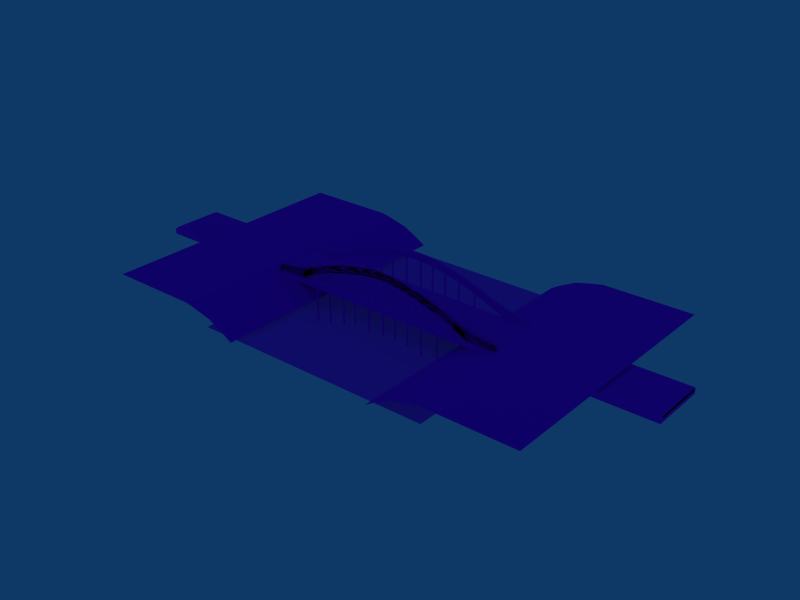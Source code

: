 # Source: bridge.blend  (saved by Blender 4.1.23; exported with 4.5.12 LTS)
import bpy
from mathutils import Matrix  # noqa: F401  (used for matrix-valued properties, if any)

bpy.ops.wm.read_factory_settings(use_empty=True)
scene = bpy.context.scene
scene.name = 'Scene'

# ---- collections
col_collection_1 = bpy.data.collections.new('Collection 1'); scene.collection.children.link(col_collection_1)

# ---- images (referenced by path relative to the original .blend; pixels are not part of the script)
import os
ASSET_DIR = os.environ.get("B2B_ASSET_DIR", "")  # directory of the original .blend (textures are referenced by path, not embedded)
HERE = os.path.dirname(os.path.abspath(__file__))  # packed textures are extracted next to this script under _unpacked/

def load_image(name, relpath, width, height, colorspace="sRGB"):
    """Load a texture the original file referenced (path relative to the .blend, or extracted next to this script)."""
    p = next((c for c in (os.path.join(HERE, relpath), os.path.join(ASSET_DIR, relpath)) if relpath and os.path.exists(c)), "")
    if p:
        img = bpy.data.images.load(p, check_existing=True)
        img.name = name
    else:  # same state as the original file: an image datablock whose file is absent (Cycles renders it pink)
        img = bpy.data.images.new(name, width, height)
        img.source = "FILE"
        img.filepath = "//" + (relpath or name)
    img.colorspace_settings.name = colorspace
    return img
img_059_plombieresgbr_jpg = load_image('059_plombieresgbr.jpg', 'textures/059_plombieresgbr.jpg', 1024, 1024, 'Non-Color')
img_023bois_jpg = load_image('023bois.jpg', 'textures/023bois.jpg', 1024, 1024, 'Non-Color')
img_dirtfrancecornergrass = load_image('dirtfrancecornergrass', 'textures/dirtfrancecornergrass.jpg', 1024, 1024, 'Non-Color')
img_water2_jpg = load_image('water2.jpg', 'textures/water2.jpg', 1024, 1024, 'Non-Color')

# ---- materials (node trees are filled in below, after node groups)
mat_concrete = bpy.data.materials.new('concrete')
mat_concrete.alpha_threshold = 0.0
mat_concrete.use_transparent_shadow = False
mat_concrete.roughness = 0.5
mat_concrete.specular_intensity = 0.0
mat_concrete.line_color = (0.0, 0.0, 0.0, 1.0)
mat_road = bpy.data.materials.new('road')
mat_road.alpha_threshold = 0.0
mat_road.use_transparent_shadow = False
mat_road.roughness = 0.5
mat_road.specular_intensity = 0.0
mat_road.line_color = (0.0, 0.0, 0.0, 1.0)
mat_material_004 = bpy.data.materials.new('Material.004')
mat_material_004.alpha_threshold = 0.0
mat_material_004.use_transparent_shadow = False
mat_material_004.roughness = 0.5
mat_material_004.specular_intensity = 0.0
mat_material_004.line_color = (0.0, 0.0, 0.0, 1.0)
mat_grass = bpy.data.materials.new('grass')
mat_grass.alpha_threshold = 0.0
mat_grass.use_transparent_shadow = False
mat_grass.roughness = 0.5
mat_grass.specular_intensity = 0.0
mat_grass.line_color = (0.0, 0.0, 0.0, 1.0)
mat_water = bpy.data.materials.new('water')
mat_water.alpha_threshold = 0.0
mat_water.use_transparent_shadow = False
mat_water.roughness = 0.5
mat_water.line_color = (0.0, 0.0, 0.0, 1.0)

# ---- node groups
ng_auto_smooth = bpy.data.node_groups.new('Auto Smooth', 'GeometryNodeTree')
_s = ng_auto_smooth.interface.new_socket(name='Geometry', in_out='OUTPUT', socket_type='NodeSocketGeometry')
_s = ng_auto_smooth.interface.new_socket(name='Geometry', in_out='INPUT', socket_type='NodeSocketGeometry')
_s = ng_auto_smooth.interface.new_socket(name='Angle', in_out='INPUT', socket_type='NodeSocketFloat')
_s.subtype = 'ANGLE'
_s.min_value = 0.0
_s.max_value = 3.142
ng_auto_smooth.is_modifier = True
_N = ng_auto_smooth.nodes; _L = ng_auto_smooth.links
n0 = _N.new('NodeGroupOutput'); n0.name = 'Group Output'; n0.location = (480, -100)
n1 = _N.new('NodeGroupInput'); n1.name = 'Group Input'; n1.location = (-420, -300)
n2 = _N.new('NodeGroupInput'); n2.name = 'Group Input.001'; n2.location = (-60, -100)
n3 = _N.new('GeometryNodeSetShadeSmooth'); n3.name = 'Set Shade Smooth'; n3.location = (120, -100)
n3.domain = 'EDGE'
n4 = _N.new('GeometryNodeSetShadeSmooth'); n4.name = 'Set Shade Smooth.001'; n4.location = (300, -100)
n5 = _N.new('GeometryNodeInputMeshEdgeAngle'); n5.name = 'Edge Angle'; n5.location = (-420, -220)
n6 = _N.new('GeometryNodeInputEdgeSmooth'); n6.name = 'Is Edge Smooth'; n6.location = (-60, -160)
n7 = _N.new('GeometryNodeInputShadeSmooth'); n7.name = 'Is Face Smooth'; n7.location = (-240, -340)
n8 = _N.new('FunctionNodeBooleanMath'); n8.name = 'Boolean Math'; n8.location = (-60, -220)
n9 = _N.new('FunctionNodeCompare'); n9.name = 'Compare'; n9.location = (-240, -180)
n9.operation = 'LESS_EQUAL'
_L.new(n5.outputs[0], n9.inputs[0])
_L.new(n4.outputs[0], n0.inputs[0])
_L.new(n1.outputs[1], n9.inputs[1])
_L.new(n9.outputs[0], n8.inputs[0])
_L.new(n7.outputs[0], n8.inputs[1])
_L.new(n2.outputs[0], n3.inputs[0])
_L.new(n6.outputs[0], n3.inputs[1])
_L.new(n3.outputs[0], n4.inputs[0])
_L.new(n8.outputs[0], n3.inputs[2])
n0.is_active_output = True

# ---- material node trees
mat_concrete.use_nodes = True; mat_concrete.node_tree.nodes.clear()
_N = mat_concrete.node_tree.nodes; _L = mat_concrete.node_tree.links
n0 = _N.new('ShaderNodeBsdfPrincipled'); n0.name = 'Principled BSDF'; n0.location = (10, 300)
n0.inputs[2].default_value = 0.7157
n1 = _N.new('ShaderNodeOutputMaterial'); n1.name = 'Material Output'; n1.location = (300, 300)
n2 = _N.new('ShaderNodeTexImage'); n2.name = 'Image Texture'; n2.location = (-280, 275)
n2.image = img_059_plombieresgbr_jpg
_L.new(n0.outputs[0], n1.inputs[0])
_L.new(n2.outputs[0], n0.inputs[0])
n1.is_active_output = True
mat_road.use_nodes = True; mat_road.node_tree.nodes.clear()
_N = mat_road.node_tree.nodes; _L = mat_road.node_tree.links
n0 = _N.new('ShaderNodeBsdfPrincipled'); n0.name = 'Principled BSDF'; n0.location = (10, 300)
n0.inputs[2].default_value = 0.7255
n1 = _N.new('ShaderNodeOutputMaterial'); n1.name = 'Material Output'; n1.location = (300, 300)
n2 = _N.new('ShaderNodeTexImage'); n2.name = 'Image Texture'; n2.location = (-280, 275)
n2.image = img_023bois_jpg
_L.new(n0.outputs[0], n1.inputs[0])
_L.new(n2.outputs[0], n0.inputs[0])
n1.is_active_output = True
mat_material_004.use_nodes = True; mat_material_004.node_tree.nodes.clear()
_N = mat_material_004.node_tree.nodes; _L = mat_material_004.node_tree.links
n0 = _N.new('ShaderNodeBsdfPrincipled'); n0.name = 'Principled BSDF'; n0.location = (10, 300)
n1 = _N.new('ShaderNodeOutputMaterial'); n1.name = 'Material Output'; n1.location = (300, 300)
n2 = _N.new('ShaderNodeTexImage'); n2.name = 'Image Texture'; n2.location = (-280, 275)
n2.image = img_059_plombieresgbr_jpg
_L.new(n0.outputs[0], n1.inputs[0])
_L.new(n2.outputs[0], n0.inputs[0])
n1.is_active_output = True
mat_grass.use_nodes = True; mat_grass.node_tree.nodes.clear()
_N = mat_grass.node_tree.nodes; _L = mat_grass.node_tree.links
n0 = _N.new('ShaderNodeBsdfPrincipled'); n0.name = 'Principled BSDF'; n0.location = (10, 300)
n0.inputs[2].default_value = 0.9314
n1 = _N.new('ShaderNodeOutputMaterial'); n1.name = 'Material Output'; n1.location = (300, 300)
n2 = _N.new('ShaderNodeTexImage'); n2.name = 'Image Texture'; n2.location = (-280, 275)
n2.image = img_dirtfrancecornergrass
_L.new(n0.outputs[0], n1.inputs[0])
_L.new(n2.outputs[0], n0.inputs[0])
n1.is_active_output = True
mat_water.use_nodes = True; mat_water.node_tree.nodes.clear()
_N = mat_water.node_tree.nodes; _L = mat_water.node_tree.links
n0 = _N.new('ShaderNodeBsdfPrincipled'); n0.name = 'Principled BSDF'; n0.location = (10, 300)
n0.inputs[2].default_value = 0.951
n0.inputs[4].default_value = 0.8039
n1 = _N.new('ShaderNodeOutputMaterial'); n1.name = 'Material Output'; n1.location = (300, 300)
n2 = _N.new('ShaderNodeTexImage'); n2.name = 'Image Texture'; n2.location = (-280, 275)
n2.image = img_water2_jpg
_L.new(n0.outputs[0], n1.inputs[0])
_L.new(n2.outputs[0], n0.inputs[0])
n1.is_active_output = True

# ---- world
world_world = bpy.data.worlds.new('World'); scene.world = world_world
world_world.color = (0.05656, 0.2208, 0.4)
world_world.use_sun_shadow = False
world_world.sun_shadow_jitter_overblur = 0.0
world_world.cycles.sampling_method = 'MANUAL'
world_world.cycles.sample_map_resolution = 256

# ---- meshes
me_cube_001 = bpy.data.meshes.new('Cube.001')
me_cube_001.from_pydata([(-1.69, -0.21, -0.545), (-2.307, -0.21, -0.5442), (-1.548, -0.21, -0.2688), (-2.198, -0.21, -0.3952), (-2.019, -0.21, -0.5563), (-1.951, -0.21, -0.3743), (-1.652, -0.21, -0.4473), (-2.252, -0.21, -0.4697), (-1.985, -0.21, -0.465), (-1.842, -0.21, -0.5436), (-2.166, -0.21, -0.5518), (-1.772, -0.21, -0.3472), (-2.091, -0.21, -0.3938), (-1.666, -0.21, -0.4817), (-1.604, -0.21, -0.3607), (-2.28, -0.21, -0.5069), (-2.225, -0.21, -0.4324), (-1.967, -0.21, -0.419), (-1.806, -0.21, -0.4519), (-2.003, -0.21, -0.5111), (-2.129, -0.21, -0.4735), (-1.788, -0.21, -0.3983), (-1.82, -0.21, -0.4882), (-2.111, -0.21, -0.4341), (-2.148, -0.21, -0.5126), (-1.258, -0.21, -0.161), (-1.243, -0.21, -0.2223), (-1.227, -0.21, -0.2775), (-0.9028, -0.21, -0.03205), (-0.8882, -0.21, -0.09333), (-0.872, -0.21, -0.1485), (-0.4653, -0.21, 0.06329), (-0.4508, -0.21, 0.002005), (-0.4346, -0.21, -0.05321), (-0.225, -0.21, 0.04139), (-0.2286, -0.21, 0.1043), (-0.2186, -0.21, -0.0158), (0.0, -0.21, 0.05279), (0.0, -0.21, 0.1157), (0.0, -0.21, -0.004405), (0.0, -0.17, -0.004405), (0.0, -0.17, 0.1157), (0.0, -0.17, 0.05279), (-0.2186, -0.17, -0.0158), (-0.2286, -0.17, 0.1043), (-0.225, -0.17, 0.04139), (-0.4346, -0.17, -0.05321), (-0.4508, -0.17, 0.002005), (-0.4653, -0.17, 0.06329), (-0.872, -0.17, -0.1485), (-0.8882, -0.17, -0.09333), (-0.9028, -0.17, -0.03205), (-1.227, -0.17, -0.2775), (-1.243, -0.17, -0.2223), (-1.258, -0.17, -0.161), (-2.148, -0.17, -0.5126), (-2.111, -0.17, -0.4341), (-1.82, -0.17, -0.4882), (-1.788, -0.17, -0.3983), (-2.129, -0.17, -0.4735), (-2.003, -0.17, -0.5111), (-1.806, -0.17, -0.4519), (-1.967, -0.17, -0.419), (-2.225, -0.17, -0.4324), (-2.28, -0.17, -0.5069), (-1.604, -0.17, -0.3607), (-1.666, -0.17, -0.4817), (-2.091, -0.17, -0.3938), (-1.772, -0.17, -0.3472), (-2.166, -0.17, -0.5518), (-1.842, -0.17, -0.5436), (-1.985, -0.17, -0.465), (-2.252, -0.17, -0.4697), (-1.652, -0.17, -0.4473), (-1.951, -0.17, -0.3743), (-2.019, -0.17, -0.5563), (-2.198, -0.17, -0.3952), (-1.548, -0.17, -0.2688), (-2.307, -0.17, -0.5442), (-1.69, -0.17, -0.545)], [], [(14, 2, 11, 21), (6, 14, 21, 18), (21, 11, 5, 17), (18, 21, 17, 8), (13, 6, 18, 22), (0, 13, 22, 9), (22, 18, 8, 19), (9, 22, 19, 4), (17, 5, 12, 23), (8, 17, 23, 20), (23, 12, 3, 16), (20, 23, 16, 7), (19, 8, 20, 24), (4, 19, 24, 10), (24, 20, 7, 15), (10, 24, 15, 1), (2, 14, 26, 25), (14, 6, 27, 26), (25, 26, 29, 28), (26, 27, 30, 29), (28, 29, 32, 31), (29, 30, 33, 32), (31, 32, 34, 35), (32, 33, 36, 34), (35, 34, 37, 38), (34, 36, 39, 37), (39, 36, 43, 40), (35, 38, 41, 44), (36, 33, 46, 43), (31, 35, 44, 48), (33, 30, 49, 46), (28, 31, 48, 51), (30, 27, 52, 49), (25, 28, 51, 54), (27, 6, 73, 52), (2, 25, 54, 77), (7, 16, 63, 72), (16, 3, 76, 63), (15, 7, 72, 64), (1, 15, 64, 78), (6, 13, 66, 73), (13, 0, 79, 66), (3, 12, 67, 76), (12, 5, 74, 67), (11, 2, 77, 68), (5, 11, 68, 74), (10, 1, 78, 69), (4, 10, 69, 75), (0, 9, 70, 79), (9, 4, 75, 70), (68, 77, 65, 58), (58, 65, 73, 61), (74, 68, 58, 62), (62, 58, 61, 71), (61, 73, 66, 57), (57, 66, 79, 70), (71, 61, 57, 60), (60, 57, 70, 75), (67, 74, 62, 56), (56, 62, 71, 59), (76, 67, 56, 63), (63, 56, 59, 72), (59, 71, 60, 55), (55, 60, 75, 69), (72, 59, 55, 64), (64, 55, 69, 78), (53, 65, 77, 54), (52, 73, 65, 53), (50, 53, 54, 51), (49, 52, 53, 50), (47, 50, 51, 48), (46, 49, 50, 47), (45, 47, 48, 44), (43, 46, 47, 45), (42, 45, 44, 41), (40, 43, 45, 42)])
me_cube_001.polygons.foreach_set('use_smooth', [True] * 76)
_k = {(5, 11): 1.0, (2, 11): 1.0, (5, 12): 1.0, (3, 12): 1.0, (0, 13): 1.0, (6, 13): 1.0, (1, 15): 1.0, (7, 15): 1.0, (3, 16): 1.0, (7, 16): 1.0, (2, 25): 1.0, (6, 27): 1.0, (25, 28): 1.0, (27, 30): 1.0, (28, 31): 1.0, (30, 33): 1.0, (31, 35): 1.0, (33, 36): 1.0, (35, 38): 1.0, (36, 39): 1.0, (40, 43): 1.0, (41, 44): 1.0, (43, 46): 1.0, (44, 48): 1.0, (46, 49): 1.0, (48, 51): 1.0, (49, 52): 1.0, (51, 54): 1.0, (52, 73): 1.0, (54, 77): 1.0, (63, 72): 1.0, (63, 76): 1.0, (64, 72): 1.0, (64, 78): 1.0, (66, 73): 1.0, (66, 79): 1.0, (67, 76): 1.0, (67, 74): 1.0, (68, 77): 1.0, (68, 74): 1.0}
me_cube_001.attributes.new('crease_edge', 'FLOAT', 'EDGE').data.foreach_set('value', [_k.get((min(e.vertices), max(e.vertices)), 0.0) for e in me_cube_001.edges])
_uv = me_cube_001.uv_layers.new(name='UVTex')
_uv.uv.foreach_set('vector', [0.4782, 0.6967, 0.7616, 1.156, -0.3613, 0.7639, -0.4376, 0.5087, 0.2419, 0.2637, 0.4782, 0.6967, -0.4376, 0.5087, -0.5324, 0.2406, 0.5624, 0.5087, 0.6387, 0.7639, -0.2564, 0.6285, -0.3343, 0.4049, 0.4676, 0.2406, 0.5624, 0.5087, -0.3343, 0.4049, -0.4231, 0.1752, 0.168, 0.09167, 0.2419, 0.2637, -0.5324, 0.2406, -0.6007, 0.05883, 0.04936, 0.7752, 0.168, 1.092, -0.6007, 1.059, -0.7108, 0.782, 0.3993, 0.05883, 0.4676, 0.2406, -0.4231, 0.1752, -0.5131, -0.05526, 0.2892, 0.782, 0.3993, 1.059, -0.5131, 0.9447, -0.5956, 0.7185, 0.6657, 0.4049, 0.7436, 0.6285, 0.04561, 0.5308, -0.05456, 0.3295, 0.5769, 0.1752, 0.6657, 0.4049, -0.05456, 0.3295, -0.1472, 0.1325, 0.9454, 0.3295, 1.046, 0.5308, 0.5088, 0.5241, 0.3733, 0.3379, 0.8528, 0.1325, 0.9454, 0.3295, 0.3733, 0.3379, 0.2378, 0.1516, 0.4869, 0.9447, 0.5769, 1.175, -0.1472, 1.133, -0.2377, 0.9368, 0.4044, 0.7185, 0.4869, 0.9447, -0.2377, 0.9368, -0.3282, 0.741, 0.7623, 0.9368, 0.8528, 1.133, 0.2378, 1.152, 0.1023, 0.9654, 0.6718, 0.741, 0.7623, 0.9368, 0.1023, 0.9654, -0.03319, 0.7791, 0.7616, 0.1562, 0.4782, -0.3033, 2.283, 0.3884, 2.21, 0.6948, 0.4782, 0.6967, 0.2419, 0.2637, 2.364, 1.112, 2.283, 1.388, 0.2103, 0.6948, 0.2829, 0.3884, 2.059, 1.033, 1.986, 1.34, 0.2829, 0.3884, 0.364, 0.1123, 2.14, 0.7573, 2.059, 1.033, 0.9861, 0.3398, 1.059, 0.03334, 3.246, 0.51, 3.173, 0.8165, 0.05882, 0.03334, 0.1399, -0.2427, 2.327, 0.2339, 2.246, 0.51, 0.1733, 0.8165, 0.246, 0.51, 1.375, 0.7069, 1.357, 1.021, 0.246, 0.51, 0.3271, 0.2339, 1.407, 0.421, 1.375, 0.7069, 0.3569, 0.02134, 0.3752, -0.2931, 1.5, -0.2361, 1.5, 0.07834, 0.3752, 0.7069, 0.4071, 0.421, 1.5, 0.478, 1.5, 0.7639, 0.5, 0.7754, -0.5929, 0.7754, -0.5929, 0.9754, 0.5, 0.9754, 0.3569, 0.7754, 1.5, 0.7754, 1.5, 0.9754, 0.3569, 0.9754, 0.4071, 0.7754, -0.6729, 0.7754, -0.6729, 0.9754, 0.4071, 0.9754, 0.1733, 0.7754, 1.357, 0.7754, 1.357, 0.9754, 0.1733, 0.9754, 0.3271, 0.7754, -1.86, 0.7754, -1.86, 0.9754, 0.3271, 0.9754, 0.9861, 0.7754, 3.173, 0.7754, 3.173, 0.9754, 0.9861, 0.9754, 0.1399, 0.7754, -1.636, 0.7754, -1.636, 0.9754, 0.1399, 0.9754, 0.2103, 0.7754, 1.986, 0.7754, 1.986, 0.9754, 0.2103, 0.9754, 0.364, 0.7754, -1.758, 0.7754, -1.758, 0.9754, 0.364, 0.9754, 0.7616, 0.7754, 2.21, 0.7754, 2.21, 0.9754, 0.7616, 0.9754, 0.7754, 0.1516, 0.7754, 0.3379, 0.9754, 0.3379, 0.9754, 0.1516, 0.7754, 0.3379, 0.7754, 0.5241, 0.9754, 0.5241, 0.9754, 0.3379, 0.7754, 0.9654, 0.7754, 1.152, 0.9754, 1.152, 0.9754, 0.9654, 0.7754, 0.7791, 0.7754, 0.9654, 0.9754, 0.9654, 0.9754, 0.7791, 0.7754, 0.2637, 0.7754, 0.09167, 0.9754, 0.09167, 0.9754, 0.2637, 0.7754, 0.09167, 0.7754, -0.2248, 0.9754, -0.2248, 0.9754, 0.09167, 0.5088, 0.7754, 1.046, 0.7754, 1.046, 0.9754, 0.5088, 0.9754, 0.04561, 0.7754, 0.7436, 0.7754, 0.7436, 0.9754, 0.04561, 0.9754, 0.6387, 0.7754, 1.762, 0.7754, 1.762, 0.9754, 0.6387, 0.9754, 0.7436, 0.7754, 1.639, 0.7754, 1.639, 0.9754, 0.7436, 0.9754, 0.6718, 0.7754, -0.03319, 0.7754, -0.03319, 0.9754, 0.6718, 0.9754, 0.4044, 0.7754, -0.3282, 0.7754, -0.3282, 0.9754, 0.4044, 0.9754, 0.04936, 0.7754, -0.7108, 0.7754, -0.7108, 0.9754, 0.04936, 0.9754, 0.2892, 0.7754, -0.5956, 0.7754, -0.5956, 0.9754, 0.2892, 0.9754, 0.6387, 0.7639, 1.762, 1.156, 1.478, 0.6967, 0.5624, 0.5087, 0.5624, 0.5087, 1.478, 0.6967, 1.242, 0.2637, 0.4676, 0.2406, 0.7436, 0.6285, 1.639, 0.7639, 1.562, 0.5087, 0.6657, 0.4049, 0.6657, 0.4049, 1.562, 0.5087, 1.468, 0.2406, 0.5769, 0.1752, 0.4676, 0.2406, 1.242, 0.2637, 1.168, 0.09167, 0.3993, 0.05883, 0.3993, 0.05883, 1.168, 0.09167, 1.049, -0.2248, 0.2892, -0.218, 0.5769, 0.1752, 1.468, 0.2406, 1.399, 0.05883, 0.4869, -0.05526, 0.4869, 0.9447, 1.399, 1.059, 1.289, 0.782, 0.4044, 0.7185, 0.04561, 0.5308, 0.7436, 0.6285, 0.6657, 0.4049, -0.05456, 0.3295, 0.9454, 0.3295, 1.666, 0.4049, 1.577, 0.1752, 0.8528, 0.1325, 0.5088, 0.5241, 1.046, 0.5308, 0.9454, 0.3295, 0.3733, 0.3379, 0.3733, 0.3379, 0.9454, 0.3295, 0.8528, 0.1325, 0.2378, 0.1516, 0.8528, 0.1325, 1.577, 0.1752, 1.487, -0.05526, 0.7623, -0.06323, 0.7623, 0.9368, 1.487, 0.9447, 1.404, 0.7185, 0.6718, 0.741, 0.2378, 0.1516, 0.8528, 0.1325, 0.7623, -0.06323, 0.1023, -0.03464, 0.1023, 0.9654, 0.7623, 0.9368, 0.6718, 0.741, -0.03319, 0.7791, 0.2829, 0.3884, -1.522, -0.3033, -1.238, 0.1562, 0.2103, 0.6948, 0.364, 0.1123, -1.758, -0.7363, -1.522, -0.3033, 0.2829, 0.3884, 0.05882, 0.03334, -1.717, -0.6116, -1.79, -0.3052, -0.01385, 0.3398, 0.1399, 0.7573, -1.636, 0.1123, -1.717, 0.3884, 0.05882, 1.033, 0.246, 0.51, -1.941, 0.03334, -2.014, 0.3398, 0.1733, 0.8165, 0.3271, 0.2339, -1.86, -0.2427, -1.941, 0.03334, 0.246, 0.51, 0.3752, 0.7069, -0.754, 0.51, -0.8267, 0.8165, 0.3569, 1.021, 0.4071, 0.421, -0.6729, 0.2339, -0.754, 0.51, 0.3752, 0.7069, 0.5, 0.7639, -0.6248, 0.7069, -0.6431, 1.021, 0.5, 1.078, 0.5, 0.478, -0.5929, 0.421, -0.6248, 0.7069, 0.5, 0.7639])
me_cube_001.materials.append(mat_concrete)
me_cube_001.use_remesh_preserve_volume = False
me_cube_001.use_remesh_preserve_attributes = False
me_cube_001.use_mirror_vertex_groups = False
me_cube_001.update()
me_circle = bpy.data.meshes.new('Circle')
me_circle.from_pydata([(0.0099, 0.009899, 0.0), (0.01293, 0.005358, 0.0), (0.014, -1.94e-08, 0.0), (0.01293, -0.005358, 0.0), (0.0099, -0.0099, 0.0), (0.005358, -0.01293, 0.0), (1.442e-07, -0.014, 0.0), (-0.005357, -0.01293, 0.0), (-0.009899, -0.0099, 0.0), (-0.01293, -0.005358, 0.0), (-0.014, -1.862e-08, 0.0), (-0.01293, 0.005358, 0.0), (-0.009899, 0.009899, 0.0), (-0.005357, 0.01293, 0.0), (1.512e-07, 0.014, 0.0), (0.005358, 0.01293, 0.0), (0.0099, 0.009899, -1.0), (0.01293, 0.005358, -1.0), (0.014, -1.94e-08, -1.0), (0.01293, -0.005358, -1.0), (0.0099, -0.0099, -1.0), (0.005358, -0.01293, -1.0), (1.442e-07, -0.014, -1.0), (-0.005357, -0.01293, -1.0), (-0.009899, -0.0099, -1.0), (-0.01293, -0.005358, -1.0), (-0.014, -1.862e-08, -1.0), (-0.01293, 0.005358, -1.0), (-0.009899, 0.009899, -1.0), (-0.005357, 0.01293, -1.0), (1.512e-07, 0.014, -1.0), (0.005358, 0.01293, -1.0), (0.0099, 0.009899, -0.5), (0.01293, 0.005358, -0.5), (0.014, -1.94e-08, -0.5), (0.01293, -0.005358, -0.5), (0.0099, -0.0099, -0.5), (0.005358, -0.01293, -0.5), (1.442e-07, -0.014, -0.5), (-0.005357, -0.01293, -0.5), (-0.009899, -0.0099, -0.5), (-0.01293, -0.005358, -0.5), (-0.014, -1.862e-08, -0.5), (-0.01293, 0.005358, -0.5), (-0.009899, 0.009899, -0.5), (-0.005357, 0.01293, -0.5), (1.512e-07, 0.014, -0.5), (0.005358, 0.01293, -0.5), (0.0099, 0.009899, -0.25), (0.0099, 0.009899, -0.75), (0.01293, 0.005358, -0.25), (0.01293, 0.005358, -0.75), (0.014, -1.94e-08, -0.25), (0.014, -1.94e-08, -0.75), (0.01293, -0.005358, -0.25), (0.01293, -0.005358, -0.75), (0.0099, -0.0099, -0.25), (0.0099, -0.0099, -0.75), (0.005358, -0.01293, -0.25), (0.005358, -0.01293, -0.75), (1.442e-07, -0.014, -0.25), (1.442e-07, -0.014, -0.75), (-0.005357, -0.01293, -0.25), (-0.005357, -0.01293, -0.75), (-0.009899, -0.0099, -0.25), (-0.009899, -0.0099, -0.75), (-0.01293, -0.005358, -0.25), (-0.01293, -0.005358, -0.75), (-0.014, -1.862e-08, -0.25), (-0.014, -1.862e-08, -0.75), (-0.01293, 0.005358, -0.25), (-0.01293, 0.005358, -0.75), (-0.009899, 0.009899, -0.25), (-0.009899, 0.009899, -0.75), (-0.005357, 0.01293, -0.25), (-0.005357, 0.01293, -0.75), (1.512e-07, 0.014, -0.25), (1.512e-07, 0.014, -0.75), (0.005358, 0.01293, -0.25), (0.005358, 0.01293, -0.75), (0.0099, 0.009899, -0.375), (0.0099, 0.009899, -0.125), (0.0099, 0.009899, -0.625), (0.0099, 0.009899, -0.875), (0.01293, 0.005358, -0.375), (0.01293, 0.005358, -0.125), (0.01293, 0.005358, -0.625), (0.01293, 0.005358, -0.875), (0.014, -1.94e-08, -0.375), (0.014, -1.94e-08, -0.125), (0.014, -1.94e-08, -0.625), (0.014, -1.94e-08, -0.875), (0.01293, -0.005358, -0.375), (0.01293, -0.005358, -0.125), (0.01293, -0.005358, -0.625), (0.01293, -0.005358, -0.875), (0.0099, -0.0099, -0.375), (0.0099, -0.0099, -0.125), (0.0099, -0.0099, -0.625), (0.0099, -0.0099, -0.875), (0.005358, -0.01293, -0.375), (0.005358, -0.01293, -0.125), (0.005358, -0.01293, -0.625), (0.005358, -0.01293, -0.875), (1.442e-07, -0.014, -0.375), (1.442e-07, -0.014, -0.125), (1.442e-07, -0.014, -0.625), (1.442e-07, -0.014, -0.875), (-0.005357, -0.01293, -0.375), (-0.005357, -0.01293, -0.125), (-0.005357, -0.01293, -0.625), (-0.005357, -0.01293, -0.875), (-0.009899, -0.0099, -0.375), (-0.009899, -0.0099, -0.125), (-0.009899, -0.0099, -0.625), (-0.009899, -0.0099, -0.875), (-0.01293, -0.005358, -0.375), (-0.01293, -0.005358, -0.125), (-0.01293, -0.005358, -0.625), (-0.01293, -0.005358, -0.875), (-0.014, -1.862e-08, -0.375), (-0.014, -1.862e-08, -0.125), (-0.014, -1.862e-08, -0.625), (-0.014, -1.862e-08, -0.875), (-0.01293, 0.005358, -0.375), (-0.01293, 0.005358, -0.125), (-0.01293, 0.005358, -0.625), (-0.01293, 0.005358, -0.875), (-0.009899, 0.009899, -0.375), (-0.009899, 0.009899, -0.125), (-0.009899, 0.009899, -0.625), (-0.009899, 0.009899, -0.875), (-0.005357, 0.01293, -0.375), (-0.005357, 0.01293, -0.125), (-0.005357, 0.01293, -0.625), (-0.005357, 0.01293, -0.875), (1.512e-07, 0.014, -0.375), (1.512e-07, 0.014, -0.125), (1.512e-07, 0.014, -0.625), (1.512e-07, 0.014, -0.875), (0.005358, 0.01293, -0.375), (0.005358, 0.01293, -0.125), (0.005358, 0.01293, -0.625), (0.005358, 0.01293, -0.875), (0.0099, 0.009899, -0.3125), (0.0099, 0.009899, -0.4375), (0.0099, 0.009899, -0.1875), (0.0099, 0.009899, -0.0625), (0.0099, 0.009899, -0.5625), (0.0099, 0.009899, -0.6875), (0.0099, 0.009899, -0.8125), (0.0099, 0.009899, -0.9375), (0.01293, 0.005358, -0.4375), (0.01293, 0.005358, -0.3125), (0.01293, 0.005358, -0.1875), (0.01293, 0.005358, -0.0625), (0.01293, 0.005358, -0.5625), (0.01293, 0.005358, -0.6875), (0.01293, 0.005358, -0.8125), (0.01293, 0.005358, -0.9375), (0.014, -1.94e-08, -0.4375), (0.014, -1.94e-08, -0.3125), (0.014, -1.94e-08, -0.1875), (0.014, -1.94e-08, -0.0625), (0.014, -1.94e-08, -0.5625), (0.014, -1.94e-08, -0.6875), (0.014, -1.94e-08, -0.8125), (0.014, -1.94e-08, -0.9375), (0.01293, -0.005358, -0.4375), (0.01293, -0.005358, -0.3125), (0.01293, -0.005358, -0.1875), (0.01293, -0.005358, -0.0625), (0.01293, -0.005358, -0.5625), (0.01293, -0.005358, -0.6875), (0.01293, -0.005358, -0.8125), (0.01293, -0.005358, -0.9375), (0.0099, -0.0099, -0.4375), (0.0099, -0.0099, -0.3125), (0.0099, -0.0099, -0.1875), (0.0099, -0.0099, -0.0625), (0.0099, -0.0099, -0.5625), (0.0099, -0.0099, -0.6875), (0.0099, -0.0099, -0.8125), (0.0099, -0.0099, -0.9375), (0.005358, -0.01293, -0.3125), (0.005358, -0.01293, -0.4375), (0.005358, -0.01293, -0.1875), (0.005358, -0.01293, -0.0625), (0.005358, -0.01293, -0.6875), (0.005358, -0.01293, -0.5625), (0.005358, -0.01293, -0.8125), (0.005358, -0.01293, -0.9375), (1.442e-07, -0.014, -0.4375), (1.442e-07, -0.014, -0.3125), (1.442e-07, -0.014, -0.1875), (1.442e-07, -0.014, -0.0625), (1.442e-07, -0.014, -0.5625), (1.442e-07, -0.014, -0.6875), (1.442e-07, -0.014, -0.8125), (1.442e-07, -0.014, -0.9375), (-0.005357, -0.01293, -0.4375), (-0.005357, -0.01293, -0.3125), (-0.005357, -0.01293, -0.1875), (-0.005357, -0.01293, -0.0625), (-0.005357, -0.01293, -0.6875), (-0.005357, -0.01293, -0.5625), (-0.005357, -0.01293, -0.8125), (-0.005357, -0.01293, -0.9375), (-0.009899, -0.0099, -0.4375), (-0.009899, -0.0099, -0.3125), (-0.009899, -0.0099, -0.1875), (-0.009899, -0.0099, -0.0625), (-0.009899, -0.0099, -0.5625), (-0.009899, -0.0099, -0.6875), (-0.009899, -0.0099, -0.8125), (-0.009899, -0.0099, -0.9375), (-0.01293, -0.005358, -0.4375), (-0.01293, -0.005358, -0.3125), (-0.01293, -0.005358, -0.1875), (-0.01293, -0.005358, -0.0625), (-0.01293, -0.005358, -0.5625), (-0.01293, -0.005358, -0.6875), (-0.01293, -0.005358, -0.8125), (-0.01293, -0.005358, -0.9375), (-0.014, -1.862e-08, -0.4375), (-0.014, -1.862e-08, -0.3125), (-0.014, -1.862e-08, -0.1875), (-0.014, -1.862e-08, -0.0625), (-0.014, -1.862e-08, -0.5625), (-0.014, -1.862e-08, -0.6875), (-0.014, -1.862e-08, -0.8125), (-0.014, -1.862e-08, -0.9375), (-0.01293, 0.005358, -0.3125), (-0.01293, 0.005358, -0.4375), (-0.01293, 0.005358, -0.1875), (-0.01293, 0.005358, -0.0625), (-0.01293, 0.005358, -0.6875), (-0.01293, 0.005358, -0.5625), (-0.01293, 0.005358, -0.8125), (-0.01293, 0.005358, -0.9375), (-0.009899, 0.009899, -0.3125), (-0.009899, 0.009899, -0.4375), (-0.009899, 0.009899, -0.1875), (-0.009899, 0.009899, -0.0625), (-0.009899, 0.009899, -0.6875), (-0.009899, 0.009899, -0.5625), (-0.009899, 0.009899, -0.8125), (-0.009899, 0.009899, -0.9375), (-0.005357, 0.01293, -0.3125), (-0.005357, 0.01293, -0.4375), (-0.005357, 0.01293, -0.1875), (-0.005357, 0.01293, -0.0625), (-0.005357, 0.01293, -0.6875), (-0.005357, 0.01293, -0.5625), (-0.005357, 0.01293, -0.8125), (-0.005357, 0.01293, -0.9375), (1.512e-07, 0.014, -0.3125), (1.512e-07, 0.014, -0.4375), (1.512e-07, 0.014, -0.1875), (1.512e-07, 0.014, -0.0625), (1.512e-07, 0.014, -0.6875), (1.512e-07, 0.014, -0.5625), (1.512e-07, 0.014, -0.8125), (1.512e-07, 0.014, -0.9375), (0.005358, 0.01293, -0.4375), (0.005358, 0.01293, -0.3125), (0.005358, 0.01293, -0.1875), (0.005358, 0.01293, -0.0625), (0.005358, 0.01293, -0.5625), (0.005358, 0.01293, -0.6875), (0.005358, 0.01293, -0.8125), (0.005358, 0.01293, -0.9375)], [], [(0, 1, 155, 147), (147, 155, 85, 81), (81, 85, 154, 146), (146, 154, 50, 48), (48, 50, 153, 144), (144, 153, 84, 80), (80, 84, 152, 145), (145, 152, 33, 32), (32, 33, 156, 148), (148, 156, 86, 82), (82, 86, 157, 149), (149, 157, 51, 49), (49, 51, 158, 150), (150, 158, 87, 83), (83, 87, 159, 151), (151, 159, 17, 16), (1, 2, 163, 155), (155, 163, 89, 85), (85, 89, 162, 154), (154, 162, 52, 50), (50, 52, 161, 153), (153, 161, 88, 84), (84, 88, 160, 152), (152, 160, 34, 33), (33, 34, 164, 156), (156, 164, 90, 86), (86, 90, 165, 157), (157, 165, 53, 51), (51, 53, 166, 158), (158, 166, 91, 87), (87, 91, 167, 159), (159, 167, 18, 17), (2, 3, 171, 163), (163, 171, 93, 89), (89, 93, 170, 162), (162, 170, 54, 52), (52, 54, 169, 161), (161, 169, 92, 88), (88, 92, 168, 160), (160, 168, 35, 34), (34, 35, 172, 164), (164, 172, 94, 90), (90, 94, 173, 165), (165, 173, 55, 53), (53, 55, 174, 166), (166, 174, 95, 91), (91, 95, 175, 167), (167, 175, 19, 18), (4, 179, 171, 3), (179, 97, 93, 171), (97, 178, 170, 93), (178, 56, 54, 170), (56, 177, 169, 54), (177, 96, 92, 169), (96, 176, 168, 92), (176, 36, 35, 168), (36, 180, 172, 35), (180, 98, 94, 172), (98, 181, 173, 94), (181, 57, 55, 173), (57, 182, 174, 55), (182, 99, 95, 174), (99, 183, 175, 95), (183, 20, 19, 175), (5, 187, 179, 4), (187, 101, 97, 179), (101, 186, 178, 97), (186, 58, 56, 178), (58, 184, 177, 56), (184, 100, 96, 177), (100, 185, 176, 96), (185, 37, 36, 176), (37, 189, 180, 36), (189, 102, 98, 180), (102, 188, 181, 98), (188, 59, 57, 181), (59, 190, 182, 57), (190, 103, 99, 182), (103, 191, 183, 99), (191, 21, 20, 183), (5, 6, 195, 187), (187, 195, 105, 101), (101, 105, 194, 186), (186, 194, 60, 58), (58, 60, 193, 184), (184, 193, 104, 100), (100, 104, 192, 185), (185, 192, 38, 37), (37, 38, 196, 189), (189, 196, 106, 102), (102, 106, 197, 188), (188, 197, 61, 59), (59, 61, 198, 190), (190, 198, 107, 103), (103, 107, 199, 191), (191, 199, 22, 21), (7, 203, 195, 6), (203, 109, 105, 195), (109, 202, 194, 105), (202, 62, 60, 194), (62, 201, 193, 60), (201, 108, 104, 193), (108, 200, 192, 104), (200, 39, 38, 192), (39, 205, 196, 38), (205, 110, 106, 196), (110, 204, 197, 106), (204, 63, 61, 197), (63, 206, 198, 61), (206, 111, 107, 198), (111, 207, 199, 107), (207, 23, 22, 199), (7, 8, 211, 203), (203, 211, 113, 109), (109, 113, 210, 202), (202, 210, 64, 62), (62, 64, 209, 201), (201, 209, 112, 108), (108, 112, 208, 200), (200, 208, 40, 39), (39, 40, 212, 205), (205, 212, 114, 110), (110, 114, 213, 204), (204, 213, 65, 63), (63, 65, 214, 206), (206, 214, 115, 111), (111, 115, 215, 207), (207, 215, 24, 23), (8, 9, 219, 211), (211, 219, 117, 113), (113, 117, 218, 210), (210, 218, 66, 64), (64, 66, 217, 209), (209, 217, 116, 112), (112, 116, 216, 208), (208, 216, 41, 40), (40, 41, 220, 212), (212, 220, 118, 114), (114, 118, 221, 213), (213, 221, 67, 65), (65, 67, 222, 214), (214, 222, 119, 115), (115, 119, 223, 215), (215, 223, 25, 24), (10, 227, 219, 9), (227, 121, 117, 219), (121, 226, 218, 117), (226, 68, 66, 218), (68, 225, 217, 66), (225, 120, 116, 217), (120, 224, 216, 116), (224, 42, 41, 216), (42, 228, 220, 41), (228, 122, 118, 220), (122, 229, 221, 118), (229, 69, 67, 221), (69, 230, 222, 67), (230, 123, 119, 222), (123, 231, 223, 119), (231, 26, 25, 223), (10, 11, 235, 227), (227, 235, 125, 121), (121, 125, 234, 226), (226, 234, 70, 68), (68, 70, 232, 225), (225, 232, 124, 120), (120, 124, 233, 224), (224, 233, 43, 42), (42, 43, 237, 228), (228, 237, 126, 122), (122, 126, 236, 229), (229, 236, 71, 69), (69, 71, 238, 230), (230, 238, 127, 123), (123, 127, 239, 231), (231, 239, 27, 26), (12, 243, 235, 11), (243, 129, 125, 235), (129, 242, 234, 125), (242, 72, 70, 234), (72, 240, 232, 70), (240, 128, 124, 232), (128, 241, 233, 124), (241, 44, 43, 233), (44, 245, 237, 43), (245, 130, 126, 237), (130, 244, 236, 126), (244, 73, 71, 236), (73, 246, 238, 71), (246, 131, 127, 238), (131, 247, 239, 127), (247, 28, 27, 239), (12, 13, 251, 243), (243, 251, 133, 129), (129, 133, 250, 242), (242, 250, 74, 72), (72, 74, 248, 240), (240, 248, 132, 128), (128, 132, 249, 241), (241, 249, 45, 44), (44, 45, 253, 245), (245, 253, 134, 130), (130, 134, 252, 244), (244, 252, 75, 73), (73, 75, 254, 246), (246, 254, 135, 131), (131, 135, 255, 247), (247, 255, 29, 28), (13, 14, 259, 251), (251, 259, 137, 133), (133, 137, 258, 250), (250, 258, 76, 74), (74, 76, 256, 248), (248, 256, 136, 132), (132, 136, 257, 249), (249, 257, 46, 45), (45, 46, 261, 253), (253, 261, 138, 134), (134, 138, 260, 252), (252, 260, 77, 75), (75, 77, 262, 254), (254, 262, 139, 135), (135, 139, 263, 255), (255, 263, 30, 29), (14, 15, 267, 259), (259, 267, 141, 137), (137, 141, 266, 258), (258, 266, 78, 76), (76, 78, 265, 256), (256, 265, 140, 136), (136, 140, 264, 257), (257, 264, 47, 46), (46, 47, 268, 261), (261, 268, 142, 138), (138, 142, 269, 260), (260, 269, 79, 77), (77, 79, 270, 262), (262, 270, 143, 139), (139, 143, 271, 263), (263, 271, 31, 30), (0, 147, 267, 15), (147, 81, 141, 267), (81, 146, 266, 141), (146, 48, 78, 266), (48, 144, 265, 78), (144, 80, 140, 265), (80, 145, 264, 140), (145, 32, 47, 264), (32, 148, 268, 47), (148, 82, 142, 268), (82, 149, 269, 142), (149, 49, 79, 269), (49, 150, 270, 79), (150, 83, 143, 270), (83, 151, 271, 143), (151, 16, 31, 271), (0, 15, 14, 13, 12, 11, 10, 9, 8, 7, 6, 5, 4, 3, 2, 1), (16, 17, 18, 19, 20, 21, 22, 23, 24, 25, 26, 27, 28, 29, 30, 31)])
me_circle.polygons.foreach_set('use_smooth', [True] * 258)
_uv = me_circle.uv_layers.new(name='UVTex')
_uv.uv.foreach_set('vector', [0.1807, 0.5, 0.158, 0.5, 0.158, 0.1875, 0.1807, 0.1875, 0.1807, 0.1875, 0.158, 0.1875, 0.158, -0.125, 0.1807, -0.125, 0.1807, 0.875, 0.158, 0.875, 0.158, 0.5625, 0.1807, 0.5625, 0.1807, 0.5625, 0.158, 0.5625, 0.158, 0.25, 0.1807, 0.25, 0.1807, 0.25, 0.158, 0.25, 0.158, -0.0625, 0.1807, -0.0625, 0.1807, 0.9375, 0.158, 0.9375, 0.158, 0.625, 0.1807, 0.625, 0.1807, 0.625, 0.158, 0.625, 0.158, 0.3125, 0.1807, 0.3125, 0.1807, 0.3125, 0.158, 0.3125, 0.158, 0.0, 0.1807, 0.0, 0.1807, 0.0, 0.158, 0.0, 0.158, -0.3125, 0.1807, -0.3125, 0.1807, 0.6875, 0.158, 0.6875, 0.158, 0.375, 0.1807, 0.375, 0.1807, 0.375, 0.158, 0.375, 0.158, 0.0625, 0.1807, 0.0625, 0.1807, 0.0625, 0.158, 0.0625, 0.158, -0.25, 0.1807, -0.25, 0.1807, 0.75, 0.158, 0.75, 0.158, 0.4375, 0.1807, 0.4375, 0.1807, 0.4375, 0.158, 0.4375, 0.158, 0.125, 0.1807, 0.125, 0.1807, 0.125, 0.158, 0.125, 0.158, -0.1875, 0.1807, -0.1875, 0.1807, 0.8125, 0.158, 0.8125, 0.158, 0.5, 0.1807, 0.5, 0.158, 0.5, 0.1313, 0.5, 0.1313, 0.1875, 0.158, 0.1875, 0.158, 0.1875, 0.1313, 0.1875, 0.1313, -0.125, 0.158, -0.125, 0.158, 0.875, 0.1313, 0.875, 0.1313, 0.5625, 0.158, 0.5625, 0.158, 0.5625, 0.1313, 0.5625, 0.1313, 0.25, 0.158, 0.25, 0.158, 0.25, 0.1313, 0.25, 0.1313, -0.0625, 0.158, -0.0625, 0.158, 0.9375, 0.1313, 0.9375, 0.1313, 0.625, 0.158, 0.625, 0.158, 0.625, 0.1313, 0.625, 0.1313, 0.3125, 0.158, 0.3125, 0.158, 0.3125, 0.1313, 0.3125, 0.1313, 0.0, 0.158, 0.0, 0.158, 0.0, 0.1313, 0.0, 0.1313, -0.3125, 0.158, -0.3125, 0.158, 0.6875, 0.1313, 0.6875, 0.1313, 0.375, 0.158, 0.375, 0.158, 0.375, 0.1313, 0.375, 0.1313, 0.0625, 0.158, 0.0625, 0.158, 0.0625, 0.1313, 0.0625, 0.1313, -0.25, 0.158, -0.25, 0.158, 0.75, 0.1313, 0.75, 0.1313, 0.4375, 0.158, 0.4375, 0.158, 0.4375, 0.1313, 0.4375, 0.1313, 0.125, 0.158, 0.125, 0.158, 0.125, 0.1313, 0.125, 0.1313, -0.1875, 0.158, -0.1875, 0.158, 0.8125, 0.1313, 0.8125, 0.1313, 0.5, 0.158, 0.5, 0.1313, 0.5, 0.1045, 0.5, 0.1045, 0.1875, 0.1313, 0.1875, 0.1313, 0.1875, 0.1045, 0.1875, 0.1045, -0.125, 0.1313, -0.125, 0.1313, 0.875, 0.1045, 0.875, 0.1045, 0.5625, 0.1313, 0.5625, 0.1313, 0.5625, 0.1045, 0.5625, 0.1045, 0.25, 0.1313, 0.25, 0.1313, 0.25, 0.1045, 0.25, 0.1045, -0.0625, 0.1313, -0.0625, 0.1313, 0.9375, 0.1045, 0.9375, 0.1045, 0.625, 0.1313, 0.625, 0.1313, 0.625, 0.1045, 0.625, 0.1045, 0.3125, 0.1313, 0.3125, 0.1313, 0.3125, 0.1045, 0.3125, 0.1045, 0.0, 0.1313, 0.0, 0.1313, 0.0, 0.1045, 0.0, 0.1045, -0.3125, 0.1313, -0.3125, 0.1313, 0.6875, 0.1045, 0.6875, 0.1045, 0.375, 0.1313, 0.375, 0.1313, 0.375, 0.1045, 0.375, 0.1045, 0.0625, 0.1313, 0.0625, 0.1313, 0.0625, 0.1045, 0.0625, 0.1045, -0.25, 0.1313, -0.25, 0.1313, 0.75, 0.1045, 0.75, 0.1045, 0.4375, 0.1313, 0.4375, 0.1313, 0.4375, 0.1045, 0.4375, 0.1045, 0.125, 0.1313, 0.125, 0.1313, 0.125, 0.1045, 0.125, 0.1045, -0.1875, 0.1313, -0.1875, 0.1313, 0.8125, 0.1045, 0.8125, 0.1045, 0.5, 0.1313, 0.5, 0.08175, 0.5, 0.08175, 0.1875, 0.1045, 0.1875, 0.1045, 0.5, 0.08175, 0.1875, 0.08175, -0.125, 0.1045, -0.125, 0.1045, 0.1875, 0.08175, 0.875, 0.08175, 0.5625, 0.1045, 0.5625, 0.1045, 0.875, 0.08175, 0.5625, 0.08175, 0.25, 0.1045, 0.25, 0.1045, 0.5625, 0.08175, 0.25, 0.08175, -0.0625, 0.1045, -0.0625, 0.1045, 0.25, 0.08175, 0.9375, 0.08175, 0.625, 0.1045, 0.625, 0.1045, 0.9375, 0.08175, 0.625, 0.08175, 0.3125, 0.1045, 0.3125, 0.1045, 0.625, 0.08175, 0.3125, 0.08175, 0.0, 0.1045, 0.0, 0.1045, 0.3125, 0.08175, 0.0, 0.08175, -0.3125, 0.1045, -0.3125, 0.1045, 0.0, 0.08175, 0.6875, 0.08175, 0.375, 0.1045, 0.375, 0.1045, 0.6875, 0.08175, 0.375, 0.08175, 0.0625, 0.1045, 0.0625, 0.1045, 0.375, 0.08175, 0.0625, 0.08175, -0.25, 0.1045, -0.25, 0.1045, 0.0625, 0.08175, 0.75, 0.08175, 0.4375, 0.1045, 0.4375, 0.1045, 0.75, 0.08175, 0.4375, 0.08175, 0.125, 0.1045, 0.125, 0.1045, 0.4375, 0.08175, 0.125, 0.08175, -0.1875, 0.1045, -0.1875, 0.1045, 0.125, 0.08175, 0.8125, 0.08175, 0.5, 0.1045, 0.5, 0.1045, 0.8125, 0.7638, 0.5, 0.7638, 0.1875, 0.7866, 0.1875, 0.7866, 0.5, 0.7638, 0.1875, 0.7638, -0.125, 0.7866, -0.125, 0.7866, 0.1875, 0.7638, 0.875, 0.7638, 0.5625, 0.7866, 0.5625, 0.7866, 0.875, 0.7638, 0.5625, 0.7638, 0.25, 0.7866, 0.25, 0.7866, 0.5625, 0.7638, 0.25, 0.7638, -0.0625, 0.7866, -0.0625, 0.7866, 0.25, 0.7638, 0.9375, 0.7638, 0.625, 0.7866, 0.625, 0.7866, 0.9375, 0.7638, 0.625, 0.7638, 0.3125, 0.7866, 0.3125, 0.7866, 0.625, 0.7638, 0.3125, 0.7638, 0.0, 0.7866, 0.0, 0.7866, 0.3125, 0.7638, 0.0, 0.7638, -0.3125, 0.7866, -0.3125, 0.7866, 0.0, 0.7638, 0.6875, 0.7638, 0.375, 0.7866, 0.375, 0.7866, 0.6875, 0.7638, 0.375, 0.7638, 0.0625, 0.7866, 0.0625, 0.7866, 0.375, 0.7638, 0.0625, 0.7638, -0.25, 0.7866, -0.25, 0.7866, 0.0625, 0.7638, 0.75, 0.7638, 0.4375, 0.7866, 0.4375, 0.7866, 0.75, 0.7638, 0.4375, 0.7638, 0.125, 0.7866, 0.125, 0.7866, 0.4375, 0.7638, 0.125, 0.7638, -0.1875, 0.7866, -0.1875, 0.7866, 0.125, 0.7638, 0.8125, 0.7638, 0.5, 0.7866, 0.5, 0.7866, 0.8125, 0.7638, 0.5, 0.7371, 0.5, 0.7371, 0.1875, 0.7638, 0.1875, 0.7638, 0.1875, 0.7371, 0.1875, 0.7371, -0.125, 0.7638, -0.125, 0.7638, 0.875, 0.7371, 0.875, 0.7371, 0.5625, 0.7638, 0.5625, 0.7638, 0.5625, 0.7371, 0.5625, 0.7371, 0.25, 0.7638, 0.25, 0.7638, 0.25, 0.7371, 0.25, 0.7371, -0.0625, 0.7638, -0.0625, 0.7638, 0.9375, 0.7371, 0.9375, 0.7371, 0.625, 0.7638, 0.625, 0.7638, 0.625, 0.7371, 0.625, 0.7371, 0.3125, 0.7638, 0.3125, 0.7638, 0.3125, 0.7371, 0.3125, 0.7371, 0.0, 0.7638, 0.0, 0.7638, 0.0, 0.7371, 0.0, 0.7371, -0.3125, 0.7638, -0.3125, 0.7638, 0.6875, 0.7371, 0.6875, 0.7371, 0.375, 0.7638, 0.375, 0.7638, 0.375, 0.7371, 0.375, 0.7371, 0.0625, 0.7638, 0.0625, 0.7638, 0.0625, 0.7371, 0.0625, 0.7371, -0.25, 0.7638, -0.25, 0.7638, 0.75, 0.7371, 0.75, 0.7371, 0.4375, 0.7638, 0.4375, 0.7638, 0.4375, 0.7371, 0.4375, 0.7371, 0.125, 0.7638, 0.125, 0.7638, 0.125, 0.7371, 0.125, 0.7371, -0.1875, 0.7638, -0.1875, 0.7638, 0.8125, 0.7371, 0.8125, 0.7371, 0.5, 0.7638, 0.5, 0.7103, 0.5, 0.7103, 0.1875, 0.7371, 0.1875, 0.7371, 0.5, 0.7103, 0.1875, 0.7103, -0.125, 0.7371, -0.125, 0.7371, 0.1875, 0.7103, 0.875, 0.7103, 0.5625, 0.7371, 0.5625, 0.7371, 0.875, 0.7103, 0.5625, 0.7103, 0.25, 0.7371, 0.25, 0.7371, 0.5625, 0.7103, 0.25, 0.7103, -0.0625, 0.7371, -0.0625, 0.7371, 0.25, 0.7103, 0.9375, 0.7103, 0.625, 0.7371, 0.625, 0.7371, 0.9375, 0.7103, 0.625, 0.7103, 0.3125, 0.7371, 0.3125, 0.7371, 0.625, 0.7103, 0.3125, 0.7103, 0.0, 0.7371, 0.0, 0.7371, 0.3125, 0.7103, 0.0, 0.7103, -0.3125, 0.7371, -0.3125, 0.7371, 0.0, 0.7103, 0.6875, 0.7103, 0.375, 0.7371, 0.375, 0.7371, 0.6875, 0.7103, 0.375, 0.7103, 0.0625, 0.7371, 0.0625, 0.7371, 0.375, 0.7103, 0.0625, 0.7103, -0.25, 0.7371, -0.25, 0.7371, 0.0625, 0.7103, 0.75, 0.7103, 0.4375, 0.7371, 0.4375, 0.7371, 0.75, 0.7103, 0.4375, 0.7103, 0.125, 0.7371, 0.125, 0.7371, 0.4375, 0.7103, 0.125, 0.7103, -0.1875, 0.7371, -0.1875, 0.7371, 0.125, 0.7103, 0.8125, 0.7103, 0.5, 0.7371, 0.5, 0.7371, 0.8125, 0.7103, 0.5, 0.6876, 0.5, 0.6876, 0.1875, 0.7103, 0.1875, 0.7103, 0.1875, 0.6876, 0.1875, 0.6876, -0.125, 0.7103, -0.125, 0.7103, 0.875, 0.6876, 0.875, 0.6876, 0.5625, 0.7103, 0.5625, 0.7103, 0.5625, 0.6876, 0.5625, 0.6876, 0.25, 0.7103, 0.25, 0.7103, 0.25, 0.6876, 0.25, 0.6876, -0.0625, 0.7103, -0.0625, 0.7103, 0.9375, 0.6876, 0.9375, 0.6876, 0.625, 0.7103, 0.625, 0.7103, 0.625, 0.6876, 0.625, 0.6876, 0.3125, 0.7103, 0.3125, 0.7103, 0.3125, 0.6876, 0.3125, 0.6876, 0.0, 0.7103, 0.0, 0.7103, 0.0, 0.6876, 0.0, 0.6876, -0.3125, 0.7103, -0.3125, 0.7103, 0.6875, 0.6876, 0.6875, 0.6876, 0.375, 0.7103, 0.375, 0.7103, 0.375, 0.6876, 0.375, 0.6876, 0.0625, 0.7103, 0.0625, 0.7103, 0.0625, 0.6876, 0.0625, 0.6876, -0.25, 0.7103, -0.25, 0.7103, 0.75, 0.6876, 0.75, 0.6876, 0.4375, 0.7103, 0.4375, 0.7103, 0.4375, 0.6876, 0.4375, 0.6876, 0.125, 0.7103, 0.125, 0.7103, 0.125, 0.6876, 0.125, 0.6876, -0.1875, 0.7103, -0.1875, 0.7103, 0.8125, 0.6876, 0.8125, 0.6876, 0.5, 0.7103, 0.5, 0.08175, 0.5, 0.1045, 0.5, 0.1045, 0.1875, 0.08175, 0.1875, 0.08175, 0.1875, 0.1045, 0.1875, 0.1045, -0.125, 0.08175, -0.125, 0.08175, 0.875, 0.1045, 0.875, 0.1045, 0.5625, 0.08175, 0.5625, 0.08175, 0.5625, 0.1045, 0.5625, 0.1045, 0.25, 0.08175, 0.25, 0.08175, 0.25, 0.1045, 0.25, 0.1045, -0.0625, 0.08175, -0.0625, 0.08175, 0.9375, 0.1045, 0.9375, 0.1045, 0.625, 0.08175, 0.625, 0.08175, 0.625, 0.1045, 0.625, 0.1045, 0.3125, 0.08175, 0.3125, 0.08175, 0.3125, 0.1045, 0.3125, 0.1045, 0.0, 0.08175, 0.0, 0.08175, 0.0, 0.1045, 0.0, 0.1045, -0.3125, 0.08175, -0.3125, 0.08175, 0.6875, 0.1045, 0.6875, 0.1045, 0.375, 0.08175, 0.375, 0.08175, 0.375, 0.1045, 0.375, 0.1045, 0.0625, 0.08175, 0.0625, 0.08175, 0.0625, 0.1045, 0.0625, 0.1045, -0.25, 0.08175, -0.25, 0.08175, 0.75, 0.1045, 0.75, 0.1045, 0.4375, 0.08175, 0.4375, 0.08175, 0.4375, 0.1045, 0.4375, 0.1045, 0.125, 0.08175, 0.125, 0.08175, 0.125, 0.1045, 0.125, 0.1045, -0.1875, 0.08175, -0.1875, 0.08175, 0.8125, 0.1045, 0.8125, 0.1045, 0.5, 0.08175, 0.5, 0.1313, 0.5, 0.1313, 0.1875, 0.1045, 0.1875, 0.1045, 0.5, 0.1313, 0.1875, 0.1313, -0.125, 0.1045, -0.125, 0.1045, 0.1875, 0.1313, 0.875, 0.1313, 0.5625, 0.1045, 0.5625, 0.1045, 0.875, 0.1313, 0.5625, 0.1313, 0.25, 0.1045, 0.25, 0.1045, 0.5625, 0.1313, 0.25, 0.1313, -0.0625, 0.1045, -0.0625, 0.1045, 0.25, 0.1313, 0.9375, 0.1313, 0.625, 0.1045, 0.625, 0.1045, 0.9375, 0.1313, 0.625, 0.1313, 0.3125, 0.1045, 0.3125, 0.1045, 0.625, 0.1313, 0.3125, 0.1313, 0.0, 0.1045, 0.0, 0.1045, 0.3125, 0.1313, 0.0, 0.1313, -0.3125, 0.1045, -0.3125, 0.1045, 0.0, 0.1313, 0.6875, 0.1313, 0.375, 0.1045, 0.375, 0.1045, 0.6875, 0.1313, 0.375, 0.1313, 0.0625, 0.1045, 0.0625, 0.1045, 0.375, 0.1313, 0.0625, 0.1313, -0.25, 0.1045, -0.25, 0.1045, 0.0625, 0.1313, 0.75, 0.1313, 0.4375, 0.1045, 0.4375, 0.1045, 0.75, 0.1313, 0.4375, 0.1313, 0.125, 0.1045, 0.125, 0.1045, 0.4375, 0.1313, 0.125, 0.1313, -0.1875, 0.1045, -0.1875, 0.1045, 0.125, 0.1313, 0.8125, 0.1313, 0.5, 0.1045, 0.5, 0.1045, 0.8125, 0.1313, 0.5, 0.158, 0.5, 0.158, 0.1875, 0.1313, 0.1875, 0.1313, 0.1875, 0.158, 0.1875, 0.158, -0.125, 0.1313, -0.125, 0.1313, 0.875, 0.158, 0.875, 0.158, 0.5625, 0.1313, 0.5625, 0.1313, 0.5625, 0.158, 0.5625, 0.158, 0.25, 0.1313, 0.25, 0.1313, 0.25, 0.158, 0.25, 0.158, -0.0625, 0.1313, -0.0625, 0.1313, 0.9375, 0.158, 0.9375, 0.158, 0.625, 0.1313, 0.625, 0.1313, 0.625, 0.158, 0.625, 0.158, 0.3125, 0.1313, 0.3125, 0.1313, 0.3125, 0.158, 0.3125, 0.158, 0.0, 0.1313, 0.0, 0.1313, 0.0, 0.158, 0.0, 0.158, -0.3125, 0.1313, -0.3125, 0.1313, 0.6875, 0.158, 0.6875, 0.158, 0.375, 0.1313, 0.375, 0.1313, 0.375, 0.158, 0.375, 0.158, 0.0625, 0.1313, 0.0625, 0.1313, 0.0625, 0.158, 0.0625, 0.158, -0.25, 0.1313, -0.25, 0.1313, 0.75, 0.158, 0.75, 0.158, 0.4375, 0.1313, 0.4375, 0.1313, 0.4375, 0.158, 0.4375, 0.158, 0.125, 0.1313, 0.125, 0.1313, 0.125, 0.158, 0.125, 0.158, -0.1875, 0.1313, -0.1875, 0.1313, 0.8125, 0.158, 0.8125, 0.158, 0.5, 0.1313, 0.5, 0.1807, 0.5, 0.1807, 0.1875, 0.158, 0.1875, 0.158, 0.5, 0.1807, 0.1875, 0.1807, -0.125, 0.158, -0.125, 0.158, 0.1875, 0.1807, 0.875, 0.1807, 0.5625, 0.158, 0.5625, 0.158, 0.875, 0.1807, 0.5625, 0.1807, 0.25, 0.158, 0.25, 0.158, 0.5625, 0.1807, 0.25, 0.1807, -0.0625, 0.158, -0.0625, 0.158, 0.25, 0.1807, 0.9375, 0.1807, 0.625, 0.158, 0.625, 0.158, 0.9375, 0.1807, 0.625, 0.1807, 0.3125, 0.158, 0.3125, 0.158, 0.625, 0.1807, 0.3125, 0.1807, 0.0, 0.158, 0.0, 0.158, 0.3125, 0.1807, 0.0, 0.1807, -0.3125, 0.158, -0.3125, 0.158, 0.0, 0.1807, 0.6875, 0.1807, 0.375, 0.158, 0.375, 0.158, 0.6875, 0.1807, 0.375, 0.1807, 0.0625, 0.158, 0.0625, 0.158, 0.375, 0.1807, 0.0625, 0.1807, -0.25, 0.158, -0.25, 0.158, 0.0625, 0.1807, 0.75, 0.1807, 0.4375, 0.158, 0.4375, 0.158, 0.75, 0.1807, 0.4375, 0.1807, 0.125, 0.158, 0.125, 0.158, 0.4375, 0.1807, 0.125, 0.1807, -0.1875, 0.158, -0.1875, 0.158, 0.125, 0.1807, 0.8125, 0.1807, 0.5, 0.158, 0.5, 0.158, 0.8125, 0.6876, 0.5, 0.7103, 0.5, 0.7103, 0.1875, 0.6876, 0.1875, 0.6876, 0.1875, 0.7103, 0.1875, 0.7103, -0.125, 0.6876, -0.125, 0.6876, 0.875, 0.7103, 0.875, 0.7103, 0.5625, 0.6876, 0.5625, 0.6876, 0.5625, 0.7103, 0.5625, 0.7103, 0.25, 0.6876, 0.25, 0.6876, 0.25, 0.7103, 0.25, 0.7103, -0.0625, 0.6876, -0.0625, 0.6876, 0.9375, 0.7103, 0.9375, 0.7103, 0.625, 0.6876, 0.625, 0.6876, 0.625, 0.7103, 0.625, 0.7103, 0.3125, 0.6876, 0.3125, 0.6876, 0.3125, 0.7103, 0.3125, 0.7103, 0.0, 0.6876, 0.0, 0.6876, 0.0, 0.7103, 0.0, 0.7103, -0.3125, 0.6876, -0.3125, 0.6876, 0.6875, 0.7103, 0.6875, 0.7103, 0.375, 0.6876, 0.375, 0.6876, 0.375, 0.7103, 0.375, 0.7103, 0.0625, 0.6876, 0.0625, 0.6876, 0.0625, 0.7103, 0.0625, 0.7103, -0.25, 0.6876, -0.25, 0.6876, 0.75, 0.7103, 0.75, 0.7103, 0.4375, 0.6876, 0.4375, 0.6876, 0.4375, 0.7103, 0.4375, 0.7103, 0.125, 0.6876, 0.125, 0.6876, 0.125, 0.7103, 0.125, 0.7103, -0.1875, 0.6876, -0.1875, 0.6876, 0.8125, 0.7103, 0.8125, 0.7103, 0.5, 0.6876, 0.5, 0.7103, 0.5, 0.7371, 0.5, 0.7371, 0.1875, 0.7103, 0.1875, 0.7103, 0.1875, 0.7371, 0.1875, 0.7371, -0.125, 0.7103, -0.125, 0.7103, 0.875, 0.7371, 0.875, 0.7371, 0.5625, 0.7103, 0.5625, 0.7103, 0.5625, 0.7371, 0.5625, 0.7371, 0.25, 0.7103, 0.25, 0.7103, 0.25, 0.7371, 0.25, 0.7371, -0.0625, 0.7103, -0.0625, 0.7103, 0.9375, 0.7371, 0.9375, 0.7371, 0.625, 0.7103, 0.625, 0.7103, 0.625, 0.7371, 0.625, 0.7371, 0.3125, 0.7103, 0.3125, 0.7103, 0.3125, 0.7371, 0.3125, 0.7371, 0.0, 0.7103, 0.0, 0.7103, 0.0, 0.7371, 0.0, 0.7371, -0.3125, 0.7103, -0.3125, 0.7103, 0.6875, 0.7371, 0.6875, 0.7371, 0.375, 0.7103, 0.375, 0.7103, 0.375, 0.7371, 0.375, 0.7371, 0.0625, 0.7103, 0.0625, 0.7103, 0.0625, 0.7371, 0.0625, 0.7371, -0.25, 0.7103, -0.25, 0.7103, 0.75, 0.7371, 0.75, 0.7371, 0.4375, 0.7103, 0.4375, 0.7103, 0.4375, 0.7371, 0.4375, 0.7371, 0.125, 0.7103, 0.125, 0.7103, 0.125, 0.7371, 0.125, 0.7371, -0.1875, 0.7103, -0.1875, 0.7103, 0.8125, 0.7371, 0.8125, 0.7371, 0.5, 0.7103, 0.5, 0.7371, 0.5, 0.7638, 0.5, 0.7638, 0.1875, 0.7371, 0.1875, 0.7371, 0.1875, 0.7638, 0.1875, 0.7638, -0.125, 0.7371, -0.125, 0.7371, 0.875, 0.7638, 0.875, 0.7638, 0.5625, 0.7371, 0.5625, 0.7371, 0.5625, 0.7638, 0.5625, 0.7638, 0.25, 0.7371, 0.25, 0.7371, 0.25, 0.7638, 0.25, 0.7638, -0.0625, 0.7371, -0.0625, 0.7371, 0.9375, 0.7638, 0.9375, 0.7638, 0.625, 0.7371, 0.625, 0.7371, 0.625, 0.7638, 0.625, 0.7638, 0.3125, 0.7371, 0.3125, 0.7371, 0.3125, 0.7638, 0.3125, 0.7638, 0.0, 0.7371, 0.0, 0.7371, 0.0, 0.7638, 0.0, 0.7638, -0.3125, 0.7371, -0.3125, 0.7371, 0.6875, 0.7638, 0.6875, 0.7638, 0.375, 0.7371, 0.375, 0.7371, 0.375, 0.7638, 0.375, 0.7638, 0.0625, 0.7371, 0.0625, 0.7371, 0.0625, 0.7638, 0.0625, 0.7638, -0.25, 0.7371, -0.25, 0.7371, 0.75, 0.7638, 0.75, 0.7638, 0.4375, 0.7371, 0.4375, 0.7371, 0.4375, 0.7638, 0.4375, 0.7638, 0.125, 0.7371, 0.125, 0.7371, 0.125, 0.7638, 0.125, 0.7638, -0.1875, 0.7371, -0.1875, 0.7371, 0.8125, 0.7638, 0.8125, 0.7638, 0.5, 0.7371, 0.5, 0.7866, 0.5, 0.7866, 0.1875, 0.7638, 0.1875, 0.7638, 0.5, 0.7866, 0.1875, 0.7866, -0.125, 0.7638, -0.125, 0.7638, 0.1875, 0.7866, 0.875, 0.7866, 0.5625, 0.7638, 0.5625, 0.7638, 0.875, 0.7866, 0.5625, 0.7866, 0.25, 0.7638, 0.25, 0.7638, 0.5625, 0.7866, 0.25, 0.7866, -0.0625, 0.7638, -0.0625, 0.7638, 0.25, 0.7866, 0.9375, 0.7866, 0.625, 0.7638, 0.625, 0.7638, 0.9375, 0.7866, 0.625, 0.7866, 0.3125, 0.7638, 0.3125, 0.7638, 0.625, 0.7866, 0.3125, 0.7866, 0.0, 0.7638, 0.0, 0.7638, 0.3125, 0.7866, 0.0, 0.7866, -0.3125, 0.7638, -0.3125, 0.7638, 0.0, 0.7866, 0.6875, 0.7866, 0.375, 0.7638, 0.375, 0.7638, 0.6875, 0.7866, 0.375, 0.7866, 0.0625, 0.7638, 0.0625, 0.7638, 0.375, 0.7866, 0.0625, 0.7866, -0.25, 0.7638, -0.25, 0.7638, 0.0625, 0.7866, 0.75, 0.7866, 0.4375, 0.7638, 0.4375, 0.7638, 0.75, 0.7866, 0.4375, 0.7866, 0.125, 0.7638, 0.125, 0.7638, 0.4375, 0.7866, 0.125, 0.7866, -0.1875, 0.7638, -0.1875, 0.7638, 0.125, 0.7866, 0.8125, 0.7866, 0.5, 0.7638, 0.5, 0.7638, 0.8125, 0.7866, 0.5, 0.7638, 0.5, 0.7371, 0.5, 0.7103, 0.5, 0.6876, 0.5, 0.158, 0.5, 0.1313, 0.5, 0.1045, 0.5, 0.08175, 0.5, 0.7103, 0.5, 0.7371, 0.5, 0.7638, 0.5, 0.7866, 0.5, 0.1045, 0.5, 0.1313, 0.5, 0.158, 0.5, 0.7866, 0.5, 0.158, 0.5, 0.1313, 0.5, 0.1045, 0.5, 0.7866, 0.5, 0.7638, 0.5, 0.7371, 0.5, 0.7103, 0.5, 0.08175, 0.5, 0.1045, 0.5, 0.1313, 0.5, 0.158, 0.5, 0.6876, 0.5, 0.7103, 0.5, 0.7371, 0.5, 0.7638, 0.5])
me_circle.materials.append(mat_concrete)
me_circle.use_remesh_preserve_volume = False
me_circle.use_remesh_preserve_attributes = False
me_circle.use_mirror_vertex_groups = False
me_circle.update()
me_cube_002 = bpy.data.meshes.new('Cube.002')
me_cube_002.from_pydata([(-1.69, -0.21, -0.545), (-2.307, -0.21, -0.5442), (-1.548, -0.21, -0.2688), (-2.198, -0.21, -0.3952), (-2.019, -0.21, -0.5563), (-1.951, -0.21, -0.3743), (-1.652, -0.21, -0.4473), (-2.252, -0.21, -0.4697), (-1.985, -0.21, -0.465), (-1.842, -0.21, -0.5436), (-2.166, -0.21, -0.5518), (-1.772, -0.21, -0.3472), (-2.091, -0.21, -0.3938), (-1.666, -0.21, -0.4817), (-1.604, -0.21, -0.3607), (-2.28, -0.21, -0.5069), (-2.225, -0.21, -0.4324), (-1.967, -0.21, -0.419), (-1.806, -0.21, -0.4519), (-2.003, -0.21, -0.5111), (-2.129, -0.21, -0.4735), (-1.788, -0.21, -0.3983), (-1.82, -0.21, -0.4882), (-2.111, -0.21, -0.4341), (-2.148, -0.21, -0.5126), (-1.258, -0.21, -0.161), (-1.243, -0.21, -0.2223), (-1.227, -0.21, -0.2775), (-0.9028, -0.21, -0.03205), (-0.8882, -0.21, -0.09333), (-0.872, -0.21, -0.1485), (-0.4653, -0.21, 0.06329), (-0.4508, -0.21, 0.002005), (-0.4346, -0.21, -0.05321), (-0.225, -0.21, 0.04139), (-0.2286, -0.21, 0.1043), (-0.2186, -0.21, -0.0158), (0.0, -0.21, 0.05279), (0.0, -0.21, 0.1157), (0.0, -0.21, -0.004405), (0.0, -0.17, -0.004405), (0.0, -0.17, 0.1157), (0.0, -0.17, 0.05279), (-0.2186, -0.17, -0.0158), (-0.2286, -0.17, 0.1043), (-0.225, -0.17, 0.04139), (-0.4346, -0.17, -0.05321), (-0.4508, -0.17, 0.002005), (-0.4653, -0.17, 0.06329), (-0.872, -0.17, -0.1485), (-0.8882, -0.17, -0.09333), (-0.9028, -0.17, -0.03205), (-1.227, -0.17, -0.2775), (-1.243, -0.17, -0.2223), (-1.258, -0.17, -0.161), (-2.148, -0.17, -0.5126), (-2.111, -0.17, -0.4341), (-1.82, -0.17, -0.4882), (-1.788, -0.17, -0.3983), (-2.129, -0.17, -0.4735), (-2.003, -0.17, -0.5111), (-1.806, -0.17, -0.4519), (-1.967, -0.17, -0.419), (-2.225, -0.17, -0.4324), (-2.28, -0.17, -0.5069), (-1.604, -0.17, -0.3607), (-1.666, -0.17, -0.4817), (-2.091, -0.17, -0.3938), (-1.772, -0.17, -0.3472), (-2.166, -0.17, -0.5518), (-1.842, -0.17, -0.5436), (-1.985, -0.17, -0.465), (-2.252, -0.17, -0.4697), (-1.652, -0.17, -0.4473), (-1.951, -0.17, -0.3743), (-2.019, -0.17, -0.5563), (-2.198, -0.17, -0.3952), (-1.548, -0.17, -0.2688), (-2.307, -0.17, -0.5442), (-1.69, -0.17, -0.545)], [], [(14, 2, 11, 21), (6, 14, 21, 18), (21, 11, 5, 17), (18, 21, 17, 8), (13, 6, 18, 22), (0, 13, 22, 9), (22, 18, 8, 19), (9, 22, 19, 4), (17, 5, 12, 23), (8, 17, 23, 20), (23, 12, 3, 16), (20, 23, 16, 7), (19, 8, 20, 24), (4, 19, 24, 10), (24, 20, 7, 15), (10, 24, 15, 1), (2, 14, 26, 25), (14, 6, 27, 26), (25, 26, 29, 28), (26, 27, 30, 29), (28, 29, 32, 31), (29, 30, 33, 32), (31, 32, 34, 35), (32, 33, 36, 34), (35, 34, 37, 38), (34, 36, 39, 37), (39, 36, 43, 40), (35, 38, 41, 44), (36, 33, 46, 43), (31, 35, 44, 48), (33, 30, 49, 46), (28, 31, 48, 51), (30, 27, 52, 49), (25, 28, 51, 54), (27, 6, 73, 52), (2, 25, 54, 77), (7, 16, 63, 72), (16, 3, 76, 63), (15, 7, 72, 64), (1, 15, 64, 78), (6, 13, 66, 73), (13, 0, 79, 66), (3, 12, 67, 76), (12, 5, 74, 67), (11, 2, 77, 68), (5, 11, 68, 74), (10, 1, 78, 69), (4, 10, 69, 75), (0, 9, 70, 79), (9, 4, 75, 70), (68, 77, 65, 58), (58, 65, 73, 61), (74, 68, 58, 62), (62, 58, 61, 71), (61, 73, 66, 57), (57, 66, 79, 70), (71, 61, 57, 60), (60, 57, 70, 75), (67, 74, 62, 56), (56, 62, 71, 59), (76, 67, 56, 63), (63, 56, 59, 72), (59, 71, 60, 55), (55, 60, 75, 69), (72, 59, 55, 64), (64, 55, 69, 78), (53, 65, 77, 54), (52, 73, 65, 53), (50, 53, 54, 51), (49, 52, 53, 50), (47, 50, 51, 48), (46, 49, 50, 47), (45, 47, 48, 44), (43, 46, 47, 45), (42, 45, 44, 41), (40, 43, 45, 42)])
me_cube_002.polygons.foreach_set('use_smooth', [True] * 76)
_k = {(5, 11): 1.0, (2, 11): 1.0, (5, 12): 1.0, (3, 12): 1.0, (0, 13): 1.0, (6, 13): 1.0, (1, 15): 1.0, (7, 15): 1.0, (3, 16): 1.0, (7, 16): 1.0, (2, 25): 1.0, (6, 27): 1.0, (25, 28): 1.0, (27, 30): 1.0, (28, 31): 1.0, (30, 33): 1.0, (31, 35): 1.0, (33, 36): 1.0, (35, 38): 1.0, (36, 39): 1.0, (40, 43): 1.0, (41, 44): 1.0, (43, 46): 1.0, (44, 48): 1.0, (46, 49): 1.0, (48, 51): 1.0, (49, 52): 1.0, (51, 54): 1.0, (52, 73): 1.0, (54, 77): 1.0, (63, 72): 1.0, (63, 76): 1.0, (64, 72): 1.0, (64, 78): 1.0, (66, 73): 1.0, (66, 79): 1.0, (67, 76): 1.0, (67, 74): 1.0, (68, 77): 1.0, (68, 74): 1.0}
me_cube_002.attributes.new('crease_edge', 'FLOAT', 'EDGE').data.foreach_set('value', [_k.get((min(e.vertices), max(e.vertices)), 0.0) for e in me_cube_002.edges])
_uv = me_cube_002.uv_layers.new(name='UVTex')
_uv.uv.foreach_set('vector', [0.4782, 0.6967, 0.7616, 1.156, -0.3613, 0.7639, -0.4376, 0.5087, 0.2419, 0.2637, 0.4782, 0.6967, -0.4376, 0.5087, -0.5324, 0.2406, 0.5624, 0.5087, 0.6387, 0.7639, -0.2564, 0.6285, -0.3343, 0.4049, 0.4676, 0.2406, 0.5624, 0.5087, -0.3343, 0.4049, -0.4231, 0.1752, 0.168, 0.09167, 0.2419, 0.2637, -0.5324, 0.2406, -0.6007, 0.05883, 0.04936, 0.7752, 0.168, 1.092, -0.6007, 1.059, -0.7108, 0.782, 0.3993, 0.05883, 0.4676, 0.2406, -0.4231, 0.1752, -0.5131, -0.05526, 0.2892, 0.782, 0.3993, 1.059, -0.5131, 0.9447, -0.5956, 0.7185, 0.6657, 0.4049, 0.7436, 0.6285, 0.04561, 0.5308, -0.05456, 0.3295, 0.5769, 0.1752, 0.6657, 0.4049, -0.05456, 0.3295, -0.1472, 0.1325, 0.9454, 0.3295, 1.046, 0.5308, 0.5088, 0.5241, 0.3733, 0.3379, 0.8528, 0.1325, 0.9454, 0.3295, 0.3733, 0.3379, 0.2378, 0.1516, 0.4869, 0.9447, 0.5769, 1.175, -0.1472, 1.133, -0.2377, 0.9368, 0.4044, 0.7185, 0.4869, 0.9447, -0.2377, 0.9368, -0.3282, 0.741, 0.7623, 0.9368, 0.8528, 1.133, 0.2378, 1.152, 0.1023, 0.9654, 0.6718, 0.741, 0.7623, 0.9368, 0.1023, 0.9654, -0.03319, 0.7791, 0.7616, 0.1562, 0.4782, -0.3033, 2.283, 0.3884, 2.21, 0.6948, 0.4782, 0.6967, 0.2419, 0.2637, 2.364, 1.112, 2.283, 1.388, 0.2103, 0.6948, 0.2829, 0.3884, 2.059, 1.033, 1.986, 1.34, 0.2829, 0.3884, 0.364, 0.1123, 2.14, 0.7573, 2.059, 1.033, 0.9861, 0.3398, 1.059, 0.03334, 3.246, 0.51, 3.173, 0.8165, 0.05882, 0.03334, 0.1399, -0.2427, 2.327, 0.2339, 2.246, 0.51, 0.1733, 0.8165, 0.246, 0.51, 1.375, 0.7069, 1.357, 1.021, 0.246, 0.51, 0.3271, 0.2339, 1.407, 0.421, 1.375, 0.7069, 0.3569, 0.02134, 0.3752, -0.2931, 1.5, -0.2361, 1.5, 0.07834, 0.3752, 0.7069, 0.4071, 0.421, 1.5, 0.478, 1.5, 0.7639, 0.5, 0.7754, -0.5929, 0.7754, -0.5929, 0.9754, 0.5, 0.9754, 0.3569, 0.7754, 1.5, 0.7754, 1.5, 0.9754, 0.3569, 0.9754, 0.4071, 0.7754, -0.6729, 0.7754, -0.6729, 0.9754, 0.4071, 0.9754, 0.1733, 0.7754, 1.357, 0.7754, 1.357, 0.9754, 0.1733, 0.9754, 0.3271, 0.7754, -1.86, 0.7754, -1.86, 0.9754, 0.3271, 0.9754, 0.9861, 0.7754, 3.173, 0.7754, 3.173, 0.9754, 0.9861, 0.9754, 0.1399, 0.7754, -1.636, 0.7754, -1.636, 0.9754, 0.1399, 0.9754, 0.2103, 0.7754, 1.986, 0.7754, 1.986, 0.9754, 0.2103, 0.9754, 0.364, 0.7754, -1.758, 0.7754, -1.758, 0.9754, 0.364, 0.9754, 0.7616, 0.7754, 2.21, 0.7754, 2.21, 0.9754, 0.7616, 0.9754, 0.7754, 0.1516, 0.7754, 0.3379, 0.9754, 0.3379, 0.9754, 0.1516, 0.7754, 0.3379, 0.7754, 0.5241, 0.9754, 0.5241, 0.9754, 0.3379, 0.7754, 0.9654, 0.7754, 1.152, 0.9754, 1.152, 0.9754, 0.9654, 0.7754, 0.7791, 0.7754, 0.9654, 0.9754, 0.9654, 0.9754, 0.7791, 0.7754, 0.2637, 0.7754, 0.09167, 0.9754, 0.09167, 0.9754, 0.2637, 0.7754, 0.09167, 0.7754, -0.2248, 0.9754, -0.2248, 0.9754, 0.09167, 0.5088, 0.7754, 1.046, 0.7754, 1.046, 0.9754, 0.5088, 0.9754, 0.04561, 0.7754, 0.7436, 0.7754, 0.7436, 0.9754, 0.04561, 0.9754, 0.6387, 0.7754, 1.762, 0.7754, 1.762, 0.9754, 0.6387, 0.9754, 0.7436, 0.7754, 1.639, 0.7754, 1.639, 0.9754, 0.7436, 0.9754, 0.6718, 0.7754, -0.03319, 0.7754, -0.03319, 0.9754, 0.6718, 0.9754, 0.4044, 0.7754, -0.3282, 0.7754, -0.3282, 0.9754, 0.4044, 0.9754, 0.04936, 0.7754, -0.7108, 0.7754, -0.7108, 0.9754, 0.04936, 0.9754, 0.2892, 0.7754, -0.5956, 0.7754, -0.5956, 0.9754, 0.2892, 0.9754, 0.6387, 0.7639, 1.762, 1.156, 1.478, 0.6967, 0.5624, 0.5087, 0.5624, 0.5087, 1.478, 0.6967, 1.242, 0.2637, 0.4676, 0.2406, 0.7436, 0.6285, 1.639, 0.7639, 1.562, 0.5087, 0.6657, 0.4049, 0.6657, 0.4049, 1.562, 0.5087, 1.468, 0.2406, 0.5769, 0.1752, 0.4676, 0.2406, 1.242, 0.2637, 1.168, 0.09167, 0.3993, 0.05883, 0.3993, 0.05883, 1.168, 0.09167, 1.049, -0.2248, 0.2892, -0.218, 0.5769, 0.1752, 1.468, 0.2406, 1.399, 0.05883, 0.4869, -0.05526, 0.4869, 0.9447, 1.399, 1.059, 1.289, 0.782, 0.4044, 0.7185, 0.04561, 0.5308, 0.7436, 0.6285, 0.6657, 0.4049, -0.05456, 0.3295, 0.9454, 0.3295, 1.666, 0.4049, 1.577, 0.1752, 0.8528, 0.1325, 0.5088, 0.5241, 1.046, 0.5308, 0.9454, 0.3295, 0.3733, 0.3379, 0.3733, 0.3379, 0.9454, 0.3295, 0.8528, 0.1325, 0.2378, 0.1516, 0.8528, 0.1325, 1.577, 0.1752, 1.487, -0.05526, 0.7623, -0.06323, 0.7623, 0.9368, 1.487, 0.9447, 1.404, 0.7185, 0.6718, 0.741, 0.2378, 0.1516, 0.8528, 0.1325, 0.7623, -0.06323, 0.1023, -0.03464, 0.1023, 0.9654, 0.7623, 0.9368, 0.6718, 0.741, -0.03319, 0.7791, 0.2829, 0.3884, -1.522, -0.3033, -1.238, 0.1562, 0.2103, 0.6948, 0.364, 0.1123, -1.758, -0.7363, -1.522, -0.3033, 0.2829, 0.3884, 0.05882, 0.03334, -1.717, -0.6116, -1.79, -0.3052, -0.01385, 0.3398, 0.1399, 0.7573, -1.636, 0.1123, -1.717, 0.3884, 0.05882, 1.033, 0.246, 0.51, -1.941, 0.03334, -2.014, 0.3398, 0.1733, 0.8165, 0.3271, 0.2339, -1.86, -0.2427, -1.941, 0.03334, 0.246, 0.51, 0.3752, 0.7069, -0.754, 0.51, -0.8267, 0.8165, 0.3569, 1.021, 0.4071, 0.421, -0.6729, 0.2339, -0.754, 0.51, 0.3752, 0.7069, 0.5, 0.7639, -0.6248, 0.7069, -0.6431, 1.021, 0.5, 1.078, 0.5, 0.478, -0.5929, 0.421, -0.6248, 0.7069, 0.5, 0.7639])
me_cube_002.materials.append(mat_concrete)
me_cube_002.use_remesh_preserve_volume = False
me_cube_002.use_remesh_preserve_attributes = False
me_cube_002.use_mirror_vertex_groups = False
me_cube_002.update()
me_plane_001 = bpy.data.meshes.new('Plane.001')
me_plane_001.from_pydata([(4.95, 0.45, 0.0), (4.95, -0.45, 0.0), (-4.95, -0.45, 0.0), (-4.95, 0.45, 0.0), (-4.768e-07, -0.45, 0.0), (9.537e-07, 0.45, 0.0), (2.475, -0.45, 0.0), (-2.475, -0.45, 0.0), (2.475, 0.45, 0.0), (-2.475, 0.45, 0.0), (1.237, -0.45, 0.0), (3.713, -0.45, 0.0), (-1.238, -0.45, 0.0), (-3.713, -0.45, 0.0), (3.713, 0.45, 0.0), (1.238, 0.45, 0.0), (-3.712, 0.45, 0.0), (-1.237, 0.45, 0.0), (-1.237, 0.45, 0.05), (-3.712, 0.45, 0.05), (1.238, 0.45, 0.05), (3.713, 0.45, 0.05), (-3.713, -0.45, 0.05), (-1.238, -0.45, 0.05), (3.713, -0.45, 0.05), (1.237, -0.45, 0.05), (-2.475, 0.45, 0.05), (2.475, 0.45, 0.05), (-2.475, -0.45, 0.05), (2.475, -0.45, 0.05), (9.537e-07, 0.45, 0.05), (-4.768e-07, -0.45, 0.05), (-4.95, 0.45, 0.05), (-4.95, -0.45, 0.05), (4.95, -0.45, 0.05), (4.95, 0.45, 0.05)], [], [(0, 1, 11, 14), (14, 11, 6, 8), (8, 6, 10, 15), (15, 10, 4, 5), (5, 4, 12, 17), (17, 12, 7, 9), (9, 7, 13, 16), (16, 13, 2, 3), (17, 18, 30, 5), (9, 26, 18, 17), (3, 32, 19, 16), (16, 19, 26, 9), (5, 30, 20, 15), (15, 20, 27, 8), (14, 21, 35, 0), (8, 27, 21, 14), (7, 28, 22, 13), (13, 22, 33, 2), (12, 23, 28, 7), (4, 31, 23, 12), (1, 34, 24, 11), (11, 24, 29, 6), (10, 25, 31, 4), (6, 29, 25, 10), (2, 33, 32, 3), (0, 35, 34, 1), (24, 34, 35, 21), (29, 24, 21, 27), (25, 29, 27, 20), (31, 25, 20, 30), (23, 31, 30, 18), (28, 23, 18, 26), (22, 28, 26, 19), (33, 22, 19, 32)])
_uv = me_plane_001.uv_layers.new(name='UVTex')
_uv.uv.foreach_set('vector', [9.842, 1.391, 9.842, -0.4995, 7.503, -0.4995, 7.503, 1.391, 7.503, 1.391, 7.503, -0.4995, 5.164, -0.4995, 5.164, 1.391, 5.164, 1.391, 5.164, -0.4995, 2.825, -0.4995, 2.825, 1.391, 2.825, 1.391, 2.825, -0.4995, 0.4862, -0.4995, 0.4862, 1.391, 0.4862, 1.391, 0.4862, -0.4995, -1.853, -0.4995, -1.853, 1.391, -1.853, 1.391, -1.853, -0.4995, -4.192, -0.4995, -4.192, 1.391, -4.192, 1.391, -4.192, -0.4995, -6.531, -0.4995, -6.531, 1.391, -6.531, 1.391, -6.531, -0.4995, -8.87, -0.4995, -8.87, 1.391, 0.4862, 1.391, 0.4862, -0.4995, -1.853, -0.4995, -1.853, 1.391, -1.853, 1.391, -1.853, -0.4995, -4.192, -0.4995, -4.192, 1.391, -6.531, 1.391, -6.531, -0.4995, -8.87, -0.4995, -8.87, 1.391, -4.192, 1.391, -4.192, -0.4995, -6.531, -0.4995, -6.531, 1.391, 2.825, 1.391, 2.825, -0.4995, 0.4862, -0.4995, 0.4862, 1.391, 5.164, 1.391, 5.164, -0.4995, 2.825, -0.4995, 2.825, 1.391, 9.842, 1.391, 9.842, -0.4995, 7.503, -0.4995, 7.503, 1.391, 7.503, 1.391, 7.503, -0.4995, 5.164, -0.4995, 5.164, 1.391, -4.192, 1.391, -4.192, -0.4995, -6.531, -0.4995, -6.531, 1.391, -6.531, 1.391, -6.531, -0.4995, -8.87, -0.4995, -8.87, 1.391, -1.853, 1.391, -1.853, -0.4995, -4.192, -0.4995, -4.192, 1.391, 0.4862, 1.391, 0.4862, -0.4995, -1.853, -0.4995, -1.853, 1.391, 9.842, 1.391, 9.842, -0.4995, 7.503, -0.4995, 7.503, 1.391, 7.503, 1.391, 7.503, -0.4995, 5.164, -0.4995, 5.164, 1.391, 2.825, 1.391, 2.825, -0.4995, 0.4862, -0.4995, 0.4862, 1.391, 5.164, 1.391, 5.164, -0.4995, 2.825, -0.4995, 2.825, 1.391, -6.531, 1.391, -6.531, -0.4995, -8.87, -0.4995, -8.87, 1.391, 9.842, 1.391, 9.842, -0.4995, 7.503, -0.4995, 7.503, 1.391, 19.2, 2.336, 19.2, -1.445, 14.52, -1.445, 14.52, 2.336, 14.52, 2.336, 14.52, -1.445, 9.842, -1.445, 9.842, 2.336, 9.842, 2.336, 9.842, -1.445, 5.164, -1.445, 5.164, 2.336, 5.164, 2.336, 5.164, -1.445, 0.4862, -1.445, 0.4862, 2.336, 0.4862, 2.336, 0.4862, -1.445, -4.192, -1.445, -4.192, 2.336, -4.192, 2.336, -4.192, -1.445, -8.87, -1.445, -8.87, 2.336, -8.87, 2.336, -8.87, -1.445, -13.55, -1.445, -13.55, 2.336, -13.55, 2.336, -13.55, -1.445, -18.23, -1.445, -18.23, 2.336])
me_plane_001.materials.append(mat_road)
me_plane_001.use_remesh_preserve_volume = False
me_plane_001.use_remesh_preserve_attributes = False
me_plane_001.use_mirror_vertex_groups = False
me_plane_001.update()
me_plane = bpy.data.meshes.new('Plane')
me_plane.from_pydata([(4.95, 0.5, 0.0), (4.95, -0.5, 0.0), (-4.95, -0.5, 0.0), (-4.95, 0.5, 0.0), (-4.768e-07, -0.5, 0.0), (9.537e-07, 0.5, 0.0), (2.475, -0.5, 0.0), (-2.475, -0.5, 0.0), (2.475, 0.5, 0.0), (-2.475, 0.5, 0.0), (1.237, -0.5, 0.0), (3.713, -0.5, 0.0), (-1.238, -0.5, 0.0), (-3.713, -0.5, 0.0), (3.713, 0.5, 0.0), (1.238, 0.5, 0.0), (-3.712, 0.5, 0.0), (-1.237, 0.5, 0.0), (-1.237, 0.5, -0.1), (-3.712, 0.5, -0.1), (1.238, 0.5, -0.1), (3.713, 0.5, -0.1), (-3.713, -0.5, -0.1), (-1.238, -0.5, -0.1), (3.713, -0.5, -0.1), (1.237, -0.5, -0.1), (-2.475, 0.5, -0.1), (2.475, 0.5, -0.1), (-2.475, -0.5, -0.1), (2.475, -0.5, -0.1), (9.537e-07, 0.5, -0.1), (-4.768e-07, -0.5, -0.1), (-4.95, 0.5, -0.1), (-4.95, -0.5, -0.1), (4.95, -0.5, -0.1), (4.95, 0.5, -0.1)], [], [(0, 14, 11, 1), (14, 8, 6, 11), (8, 15, 10, 6), (15, 5, 4, 10), (5, 17, 12, 4), (17, 9, 7, 12), (9, 16, 13, 7), (16, 3, 2, 13), (17, 5, 30, 18), (9, 17, 18, 26), (3, 16, 19, 32), (16, 9, 26, 19), (5, 15, 20, 30), (15, 8, 27, 20), (14, 0, 35, 21), (8, 14, 21, 27), (7, 13, 22, 28), (13, 2, 33, 22), (12, 7, 28, 23), (4, 12, 23, 31), (1, 11, 24, 34), (11, 6, 29, 24), (10, 4, 31, 25), (6, 10, 25, 29), (2, 3, 32, 33), (0, 1, 34, 35), (24, 21, 35, 34), (29, 27, 21, 24), (25, 20, 27, 29), (31, 30, 20, 25), (23, 18, 30, 31), (28, 26, 18, 23), (22, 19, 26, 28), (33, 32, 19, 22)])
_uv = me_plane.uv_layers.new(name='UVTex')
_uv.uv.foreach_set('vector', [9.842, 1.391, 7.503, 1.391, 7.503, -0.4995, 9.842, -0.4995, 7.503, 1.391, 5.164, 1.391, 5.164, -0.4995, 7.503, -0.4995, 5.164, 1.391, 2.825, 1.391, 2.825, -0.4995, 5.164, -0.4995, 2.825, 1.391, 0.4862, 1.391, 0.4862, -0.4995, 2.825, -0.4995, 0.4862, 1.391, -1.853, 1.391, -1.853, -0.4995, 0.4862, -0.4995, -1.853, 1.391, -4.192, 1.391, -4.192, -0.4995, -1.853, -0.4995, -4.192, 1.391, -6.531, 1.391, -6.531, -0.4995, -4.192, -0.4995, -6.531, 1.391, -8.87, 1.391, -8.87, -0.4995, -6.531, -0.4995, 0.4862, 1.391, -1.853, 1.391, -1.853, -0.4995, 0.4862, -0.4995, -1.853, 1.391, -4.192, 1.391, -4.192, -0.4995, -1.853, -0.4995, -6.531, 1.391, -8.87, 1.391, -8.87, -0.4995, -6.531, -0.4995, -4.192, 1.391, -6.531, 1.391, -6.531, -0.4995, -4.192, -0.4995, 2.825, 1.391, 0.4862, 1.391, 0.4862, -0.4995, 2.825, -0.4995, 5.164, 1.391, 2.825, 1.391, 2.825, -0.4995, 5.164, -0.4995, 9.842, 1.391, 7.503, 1.391, 7.503, -0.4995, 9.842, -0.4995, 7.503, 1.391, 5.164, 1.391, 5.164, -0.4995, 7.503, -0.4995, -4.192, 1.391, -6.531, 1.391, -6.531, -0.4995, -4.192, -0.4995, -6.531, 1.391, -8.87, 1.391, -8.87, -0.4995, -6.531, -0.4995, -1.853, 1.391, -4.192, 1.391, -4.192, -0.4995, -1.853, -0.4995, 0.4862, 1.391, -1.853, 1.391, -1.853, -0.4995, 0.4862, -0.4995, 9.842, 1.391, 7.503, 1.391, 7.503, -0.4995, 9.842, -0.4995, 7.503, 1.391, 5.164, 1.391, 5.164, -0.4995, 7.503, -0.4995, 2.825, 1.391, 0.4862, 1.391, 0.4862, -0.4995, 2.825, -0.4995, 5.164, 1.391, 2.825, 1.391, 2.825, -0.4995, 5.164, -0.4995, -6.531, 1.391, -8.87, 1.391, -8.87, -0.4995, -6.531, -0.4995, 9.842, 1.391, 7.503, 1.391, 7.503, -0.4995, 9.842, -0.4995, 9.842, 1.391, 7.503, 1.391, 7.503, -0.4995, 9.842, -0.4995, 7.503, 1.391, 5.164, 1.391, 5.164, -0.4995, 7.503, -0.4995, 5.164, 1.391, 2.825, 1.391, 2.825, -0.4995, 5.164, -0.4995, 2.825, 1.391, 0.4862, 1.391, 0.4862, -0.4995, 2.825, -0.4995, 0.4862, 1.391, -1.853, 1.391, -1.853, -0.4995, 0.4862, -0.4995, -1.853, 1.391, -4.192, 1.391, -4.192, -0.4995, -1.853, -0.4995, -4.192, 1.391, -6.531, 1.391, -6.531, -0.4995, -4.192, -0.4995, -6.531, 1.391, -8.87, 1.391, -8.87, -0.4995, -6.531, -0.4995])
me_plane.materials.append(mat_material_004)
me_plane.use_remesh_preserve_volume = False
me_plane.use_remesh_preserve_attributes = False
me_plane.use_mirror_vertex_groups = False
me_plane.update()
me_grid_001 = bpy.data.meshes.new('Grid.001')
me_grid_001.from_pydata([(0.9573, -2.401, -0.2516), (0.6894, -2.401, -0.1159), (0.4103, -2.401, -0.04523), (0.2018, -2.401, 0.0), (-0.2018, -2.401, 0.0), (-0.6053, -2.401, 0.0), (-1.009, -2.401, 0.0), (-1.412, -2.401, 0.0), (-1.412, -1.715, 0.0), (-1.009, -1.715, 0.0), (-0.6053, -1.715, 0.0), (-0.2018, -1.715, 0.0), (0.2018, -1.715, 0.0), (0.4103, -1.715, -0.04523), (0.6894, -1.715, -0.1159), (0.9573, -1.715, -0.2516), (0.9573, -1.029, -0.2516), (0.6894, -1.029, -0.1159), (0.4103, -1.029, -0.04523), (0.2018, -1.029, 0.0), (-0.2018, -1.029, 0.0), (-0.6053, -1.029, 0.0), (-1.009, -1.029, 0.0), (-1.412, -1.029, 0.0), (-1.412, -0.343, 0.0), (-1.009, -0.343, 0.0), (-0.6053, -0.343, 0.0), (-0.2018, -0.343, 0.0), (0.2018, -0.343, 0.0), (0.4103, -0.343, -0.04523), (0.6894, -0.343, -0.1159), (0.9573, -0.343, -0.2516), (0.9573, 0.343, -0.2516), (0.6894, 0.343, -0.1159), (0.4103, 0.343, -0.04523), (0.2018, 0.343, 0.0), (-0.2018, 0.343, 0.0), (-0.6053, 0.343, 0.0), (-1.009, 0.343, 0.0), (-1.412, 0.343, 0.0), (-1.412, 1.029, 0.0), (-1.009, 1.029, 0.0), (-0.6053, 1.029, 0.0), (-0.2018, 1.029, 0.0), (0.2018, 1.029, 0.0), (0.4103, 1.029, -0.04523), (0.6894, 1.029, -0.1159), (0.9573, 1.029, -0.2516), (0.9573, 1.715, -0.2516), (0.6894, 1.715, -0.1159), (0.4103, 1.715, -0.04523), (0.2018, 1.715, 0.0), (-0.2018, 1.715, 0.0), (-0.6053, 1.715, 0.0), (-1.009, 1.715, 0.0), (-1.412, 1.715, 0.0), (-1.412, 2.401, 0.0), (-1.009, 2.401, 0.0), (-0.6053, 2.401, 0.0), (-0.2018, 2.401, 0.0), (0.2018, 2.401, 0.0), (0.4103, 2.401, -0.04523), (0.6894, 2.401, -0.1159), (0.9573, 2.401, -0.2516), (1.128, 2.401, -0.355), (1.128, 1.715, -0.355), (1.128, 1.029, -0.355), (1.128, 0.343, -0.355), (1.128, -0.343, -0.355), (1.128, -1.029, -0.355), (1.128, -1.715, -0.355), (1.128, -2.401, -0.355), (-1.009, 2.024, 0.0), (-1.412, 2.024, 0.0), (-0.6053, 2.024, 0.0), (-0.2018, 2.024, 0.0), (0.2018, 2.024, 0.0), (0.4103, 2.024, -0.04523), (0.6894, 2.024, -0.1159), (0.9573, 2.024, -0.2516), (1.128, 2.024, -0.355), (0.9573, 1.314, -0.2516), (0.6894, 1.314, -0.1159), (0.4103, 1.314, -0.04523), (0.2018, 1.314, 0.0), (-0.2018, 1.314, 0.0), (-0.6053, 1.314, 0.0), (-1.009, 1.314, 0.0), (-1.412, 1.314, 0.0), (1.128, 1.314, -0.355), (-1.009, 0.6243, 0.0), (-1.412, 0.6243, 0.0), (-0.6053, 0.6243, 0.0), (-0.2018, 0.6243, 0.0), (0.2018, 0.6243, 0.0), (0.4103, 0.6243, -0.04523), (0.6894, 0.6243, -0.1159), (0.9573, 0.6243, -0.2516), (1.128, 0.6243, -0.355), (0.9573, -0.02744, -0.2516), (0.6894, -0.02744, -0.1159), (0.4103, -0.02744, -0.04523), (0.2018, -0.02744, 0.0), (-0.2018, -0.02744, 0.0), (-0.6053, -0.02744, 0.0), (-1.009, -0.02744, 0.0), (-1.412, -0.02744, 0.0), (1.128, -0.02744, -0.355), (-1.009, -0.7649, 0.0), (-1.412, -0.7649, 0.0), (-0.6053, -0.7649, 0.0), (-0.2018, -0.7649, 0.0), (0.2018, -0.7649, 0.0), (0.4103, -0.7649, -0.04523), (0.6894, -0.7649, -0.1159), (0.9573, -0.7649, -0.2516), (1.128, -0.7649, -0.355), (0.9573, -1.379, -0.2516), (0.6894, -1.379, -0.1159), (0.4103, -1.379, -0.04523), (0.2018, -1.379, 0.0), (-0.2018, -1.379, 0.0), (-0.6053, -1.379, 0.0), (-1.009, -1.379, 0.0), (-1.412, -1.379, 0.0), (1.128, -1.379, -0.355), (-1.009, -2.058, 0.0), (-1.412, -2.058, 0.0), (-0.6053, -2.058, 0.0), (-0.2018, -2.058, 0.0), (0.2018, -2.058, 0.0), (0.4103, -2.058, -0.04523), (0.6894, -2.058, -0.1159), (0.9573, -2.058, -0.2516), (1.128, -2.058, -0.355)], [], [(54, 72, 73, 55), (72, 57, 56, 73), (53, 74, 72, 54), (74, 58, 57, 72), (52, 75, 74, 53), (75, 59, 58, 74), (51, 76, 75, 52), (76, 60, 59, 75), (50, 77, 76, 51), (77, 61, 60, 76), (49, 78, 77, 50), (78, 62, 61, 77), (48, 79, 78, 49), (79, 63, 62, 78), (63, 79, 80, 64), (79, 48, 65, 80), (47, 81, 82, 46), (81, 48, 49, 82), (46, 82, 83, 45), (82, 49, 50, 83), (45, 83, 84, 44), (83, 50, 51, 84), (44, 84, 85, 43), (84, 51, 52, 85), (43, 85, 86, 42), (85, 52, 53, 86), (42, 86, 87, 41), (86, 53, 54, 87), (41, 87, 88, 40), (87, 54, 55, 88), (48, 81, 89, 65), (81, 47, 66, 89), (38, 90, 91, 39), (90, 41, 40, 91), (37, 92, 90, 38), (92, 42, 41, 90), (36, 93, 92, 37), (93, 43, 42, 92), (35, 94, 93, 36), (94, 44, 43, 93), (34, 95, 94, 35), (95, 45, 44, 94), (33, 96, 95, 34), (96, 46, 45, 95), (32, 97, 96, 33), (97, 47, 46, 96), (47, 97, 98, 66), (97, 32, 67, 98), (31, 99, 100, 30), (99, 32, 33, 100), (30, 100, 101, 29), (100, 33, 34, 101), (29, 101, 102, 28), (101, 34, 35, 102), (28, 102, 103, 27), (102, 35, 36, 103), (27, 103, 104, 26), (103, 36, 37, 104), (26, 104, 105, 25), (104, 37, 38, 105), (25, 105, 106, 24), (105, 38, 39, 106), (32, 99, 107, 67), (99, 31, 68, 107), (22, 108, 109, 23), (108, 25, 24, 109), (21, 110, 108, 22), (110, 26, 25, 108), (20, 111, 110, 21), (111, 27, 26, 110), (19, 112, 111, 20), (112, 28, 27, 111), (18, 113, 112, 19), (113, 29, 28, 112), (17, 114, 113, 18), (114, 30, 29, 113), (16, 115, 114, 17), (115, 31, 30, 114), (31, 115, 116, 68), (115, 16, 69, 116), (15, 117, 118, 14), (117, 16, 17, 118), (14, 118, 119, 13), (118, 17, 18, 119), (13, 119, 120, 12), (119, 18, 19, 120), (12, 120, 121, 11), (120, 19, 20, 121), (11, 121, 122, 10), (121, 20, 21, 122), (10, 122, 123, 9), (122, 21, 22, 123), (9, 123, 124, 8), (123, 22, 23, 124), (16, 117, 125, 69), (117, 15, 70, 125), (6, 126, 127, 7), (126, 9, 8, 127), (5, 128, 126, 6), (128, 10, 9, 126), (4, 129, 128, 5), (129, 11, 10, 128), (3, 130, 129, 4), (130, 12, 11, 129), (2, 131, 130, 3), (131, 13, 12, 130), (1, 132, 131, 2), (132, 14, 13, 131), (0, 133, 132, 1), (133, 15, 14, 132), (15, 133, 134, 70), (133, 0, 71, 134)])
me_grid_001.polygons.foreach_set('use_smooth', [True] * 112)
_uv = me_grid_001.uv_layers.new(name='UVTex')
_uv.uv.foreach_set('vector', [1.389, -0.4243, 1.389, -0.5908, 1.607, -0.5908, 1.607, -0.4243, 1.389, -0.5908, 1.389, -0.7942, 1.607, -0.7942, 1.607, -0.5908, 1.172, -0.4243, 1.172, -0.5908, 1.389, -0.5908, 1.389, -0.4243, 1.172, -0.5908, 1.172, -0.7942, 1.389, -0.7942, 1.389, -0.5908, 0.9542, -0.4243, 0.9542, -0.5908, 1.172, -0.5908, 1.172, -0.4243, 0.9542, -0.5908, 0.9542, -0.7942, 1.172, -0.7942, 1.172, -0.5908, 0.7366, -0.4243, 0.7366, -0.5908, 0.9542, -0.5908, 0.9542, -0.4243, 0.7366, -0.5908, 0.7366, -0.7942, 0.9542, -0.7942, 0.9542, -0.5908, 0.6242, -0.4243, 0.6242, -0.5908, 0.7366, -0.5908, 0.7366, -0.4243, 0.6242, -0.5908, 0.6242, -0.7942, 0.7366, -0.7942, 0.7366, -0.5908, 0.4737, -0.4243, 0.4737, -0.5908, 0.6242, -0.5908, 0.6242, -0.4243, 0.4737, -0.5908, 0.4737, -0.7942, 0.6242, -0.7942, 0.6242, -0.5908, 0.3293, -0.4243, 0.3293, -0.5908, 0.4737, -0.5908, 0.4737, -0.4243, 0.3293, -0.5908, 0.3293, -0.7942, 0.4737, -0.7942, 0.4737, -0.5908, 0.3293, -0.7942, 0.3293, -0.5908, 0.2374, -0.5908, 0.2374, -0.7942, 0.3293, -0.5908, 0.3293, -0.4243, 0.2374, -0.4243, 0.2374, -0.5908, 0.3293, -0.05447, 0.3293, -0.208, 0.4737, -0.208, 0.4737, -0.05447, 0.3293, -0.208, 0.3293, -0.4243, 0.4737, -0.4243, 0.4737, -0.208, 0.4737, -0.05447, 0.4737, -0.208, 0.6242, -0.208, 0.6242, -0.05447, 0.4737, -0.208, 0.4737, -0.4243, 0.6242, -0.4243, 0.6242, -0.208, 0.6242, -0.05447, 0.6242, -0.208, 0.7366, -0.208, 0.7366, -0.05447, 0.6242, -0.208, 0.6242, -0.4243, 0.7366, -0.4243, 0.7366, -0.208, 0.7366, -0.05447, 0.7366, -0.208, 0.9542, -0.208, 0.9542, -0.05447, 0.7366, -0.208, 0.7366, -0.4243, 0.9542, -0.4243, 0.9542, -0.208, 0.9542, -0.05447, 0.9542, -0.208, 1.172, -0.208, 1.172, -0.05447, 0.9542, -0.208, 0.9542, -0.4243, 1.172, -0.4243, 1.172, -0.208, 1.172, -0.05447, 1.172, -0.208, 1.389, -0.208, 1.389, -0.05447, 1.172, -0.208, 1.172, -0.4243, 1.389, -0.4243, 1.389, -0.208, 1.389, -0.05447, 1.389, -0.208, 1.607, -0.208, 1.607, -0.05447, 1.389, -0.208, 1.389, -0.4243, 1.607, -0.4243, 1.607, -0.208, 0.3293, -0.4243, 0.3293, -0.208, 0.2374, -0.208, 0.2374, -0.4243, 0.3293, -0.208, 0.3293, -0.05447, 0.2374, -0.05447, 0.2374, -0.208, 1.389, 0.3154, 1.389, 0.1638, 1.607, 0.1638, 1.607, 0.3154, 1.389, 0.1638, 1.389, -0.05447, 1.607, -0.05447, 1.607, 0.1638, 1.172, 0.3154, 1.172, 0.1638, 1.389, 0.1638, 1.389, 0.3154, 1.172, 0.1638, 1.172, -0.05447, 1.389, -0.05447, 1.389, 0.1638, 0.9542, 0.3154, 0.9542, 0.1638, 1.172, 0.1638, 1.172, 0.3154, 0.9542, 0.1638, 0.9542, -0.05447, 1.172, -0.05447, 1.172, 0.1638, 0.7366, 0.3154, 0.7366, 0.1638, 0.9542, 0.1638, 0.9542, 0.3154, 0.7366, 0.1638, 0.7366, -0.05447, 0.9542, -0.05447, 0.9542, 0.1638, 0.6242, 0.3154, 0.6242, 0.1638, 0.7366, 0.1638, 0.7366, 0.3154, 0.6242, 0.1638, 0.6242, -0.05447, 0.7366, -0.05447, 0.7366, 0.1638, 0.4737, 0.3154, 0.4737, 0.1638, 0.6242, 0.1638, 0.6242, 0.3154, 0.4737, 0.1638, 0.4737, -0.05447, 0.6242, -0.05447, 0.6242, 0.1638, 0.3293, 0.3154, 0.3293, 0.1638, 0.4737, 0.1638, 0.4737, 0.3154, 0.3293, 0.1638, 0.3293, -0.05447, 0.4737, -0.05447, 0.4737, 0.1638, 0.3293, -0.05447, 0.3293, 0.1638, 0.2374, 0.1638, 0.2374, -0.05447, 0.3293, 0.1638, 0.3293, 0.3154, 0.2374, 0.3154, 0.2374, 0.1638, 0.3293, 0.6853, 0.3293, 0.5151, 0.4737, 0.5151, 0.4737, 0.6853, 0.3293, 0.5151, 0.3293, 0.3154, 0.4737, 0.3154, 0.4737, 0.5151, 0.4737, 0.6853, 0.4737, 0.5151, 0.6242, 0.5151, 0.6242, 0.6853, 0.4737, 0.5151, 0.4737, 0.3154, 0.6242, 0.3154, 0.6242, 0.5151, 0.6242, 0.6853, 0.6242, 0.5151, 0.7366, 0.5151, 0.7366, 0.6853, 0.6242, 0.5151, 0.6242, 0.3154, 0.7366, 0.3154, 0.7366, 0.5151, 0.7366, 0.6853, 0.7366, 0.5151, 0.9542, 0.5151, 0.9542, 0.6853, 0.7366, 0.5151, 0.7366, 0.3154, 0.9542, 0.3154, 0.9542, 0.5151, 0.9542, 0.6853, 0.9542, 0.5151, 1.172, 0.5151, 1.172, 0.6853, 0.9542, 0.5151, 0.9542, 0.3154, 1.172, 0.3154, 1.172, 0.5151, 1.172, 0.6853, 1.172, 0.5151, 1.389, 0.5151, 1.389, 0.6853, 1.172, 0.5151, 1.172, 0.3154, 1.389, 0.3154, 1.389, 0.5151, 1.389, 0.6853, 1.389, 0.5151, 1.607, 0.5151, 1.607, 0.6853, 1.389, 0.5151, 1.389, 0.3154, 1.607, 0.3154, 1.607, 0.5151, 0.3293, 0.3154, 0.3293, 0.5151, 0.2374, 0.5151, 0.2374, 0.3154, 0.3293, 0.5151, 0.3293, 0.6853, 0.2374, 0.6853, 0.2374, 0.5151, 1.389, 1.055, 1.389, 0.9128, 1.607, 0.9128, 1.607, 1.055, 1.389, 0.9128, 1.389, 0.6853, 1.607, 0.6853, 1.607, 0.9128, 1.172, 1.055, 1.172, 0.9128, 1.389, 0.9128, 1.389, 1.055, 1.172, 0.9128, 1.172, 0.6853, 1.389, 0.6853, 1.389, 0.9128, 0.9542, 1.055, 0.9542, 0.9128, 1.172, 0.9128, 1.172, 1.055, 0.9542, 0.9128, 0.9542, 0.6853, 1.172, 0.6853, 1.172, 0.9128, 0.7366, 1.055, 0.7366, 0.9128, 0.9542, 0.9128, 0.9542, 1.055, 0.7366, 0.9128, 0.7366, 0.6853, 0.9542, 0.6853, 0.9542, 0.9128, 0.6242, 1.055, 0.6242, 0.9128, 0.7366, 0.9128, 0.7366, 1.055, 0.6242, 0.9128, 0.6242, 0.6853, 0.7366, 0.6853, 0.7366, 0.9128, 0.4737, 1.055, 0.4737, 0.9128, 0.6242, 0.9128, 0.6242, 1.055, 0.4737, 0.9128, 0.4737, 0.6853, 0.6242, 0.6853, 0.6242, 0.9128, 0.3293, 1.055, 0.3293, 0.9128, 0.4737, 0.9128, 0.4737, 1.055, 0.3293, 0.9128, 0.3293, 0.6853, 0.4737, 0.6853, 0.4737, 0.9128, 0.3293, 0.6853, 0.3293, 0.9128, 0.2374, 0.9128, 0.2374, 0.6853, 0.3293, 0.9128, 0.3293, 1.055, 0.2374, 1.055, 0.2374, 0.9128, 0.3293, 1.425, 0.3293, 1.244, 0.4737, 1.244, 0.4737, 1.425, 0.3293, 1.244, 0.3293, 1.055, 0.4737, 1.055, 0.4737, 1.244, 0.4737, 1.425, 0.4737, 1.244, 0.6242, 1.244, 0.6242, 1.425, 0.4737, 1.244, 0.4737, 1.055, 0.6242, 1.055, 0.6242, 1.244, 0.6242, 1.425, 0.6242, 1.244, 0.7366, 1.244, 0.7366, 1.425, 0.6242, 1.244, 0.6242, 1.055, 0.7366, 1.055, 0.7366, 1.244, 0.7366, 1.425, 0.7366, 1.244, 0.9542, 1.244, 0.9542, 1.425, 0.7366, 1.244, 0.7366, 1.055, 0.9542, 1.055, 0.9542, 1.244, 0.9542, 1.425, 0.9542, 1.244, 1.172, 1.244, 1.172, 1.425, 0.9542, 1.244, 0.9542, 1.055, 1.172, 1.055, 1.172, 1.244, 1.172, 1.425, 1.172, 1.244, 1.389, 1.244, 1.389, 1.425, 1.172, 1.244, 1.172, 1.055, 1.389, 1.055, 1.389, 1.244, 1.389, 1.425, 1.389, 1.244, 1.607, 1.244, 1.607, 1.425, 1.389, 1.244, 1.389, 1.055, 1.607, 1.055, 1.607, 1.244, 0.3293, 1.055, 0.3293, 1.244, 0.2374, 1.244, 0.2374, 1.055, 0.3293, 1.244, 0.3293, 1.425, 0.2374, 1.425, 0.2374, 1.244, 1.389, 1.795, 1.389, 1.61, 1.607, 1.61, 1.607, 1.795, 1.389, 1.61, 1.389, 1.425, 1.607, 1.425, 1.607, 1.61, 1.172, 1.795, 1.172, 1.61, 1.389, 1.61, 1.389, 1.795, 1.172, 1.61, 1.172, 1.425, 1.389, 1.425, 1.389, 1.61, 0.9542, 1.795, 0.9542, 1.61, 1.172, 1.61, 1.172, 1.795, 0.9542, 1.61, 0.9542, 1.425, 1.172, 1.425, 1.172, 1.61, 0.7366, 1.795, 0.7366, 1.61, 0.9542, 1.61, 0.9542, 1.795, 0.7366, 1.61, 0.7366, 1.425, 0.9542, 1.425, 0.9542, 1.61, 0.6242, 1.795, 0.6242, 1.61, 0.7366, 1.61, 0.7366, 1.795, 0.6242, 1.61, 0.6242, 1.425, 0.7366, 1.425, 0.7366, 1.61, 0.4737, 1.795, 0.4737, 1.61, 0.6242, 1.61, 0.6242, 1.795, 0.4737, 1.61, 0.4737, 1.425, 0.6242, 1.425, 0.6242, 1.61, 0.3293, 1.795, 0.3293, 1.61, 0.4737, 1.61, 0.4737, 1.795, 0.3293, 1.61, 0.3293, 1.425, 0.4737, 1.425, 0.4737, 1.61, 0.3293, 1.425, 0.3293, 1.61, 0.2374, 1.61, 0.2374, 1.425, 0.3293, 1.61, 0.3293, 1.795, 0.2374, 1.795, 0.2374, 1.61])
me_grid_001.materials.append(mat_grass)
me_grid_001.use_remesh_preserve_volume = False
me_grid_001.use_remesh_preserve_attributes = False
me_grid_001.use_mirror_vertex_groups = False
me_grid_001.update()
me_grid_002 = bpy.data.meshes.new('Grid.002')
me_grid_002.from_pydata([(2.2, -2.2, 0.0), (1.571, -2.2, 0.0), (0.9429, -2.2, 0.0), (0.3143, -2.2, 0.0), (-0.3143, -2.2, 0.0), (-0.9429, -2.2, 0.0), (-1.571, -2.2, 0.0), (-2.2, -2.2, 0.0), (-2.2, -1.571, 0.0), (-1.571, -1.571, 0.0), (-0.9429, -1.571, 0.0), (-0.3143, -1.571, 0.0), (0.3143, -1.571, 0.0), (0.9429, -1.571, 0.0), (1.571, -1.571, 0.0), (2.2, -1.571, 0.0), (2.2, -0.9429, 0.0), (1.571, -0.9429, 0.0), (0.9429, -0.9429, 0.0), (0.3143, -0.9429, 0.0), (-0.3143, -0.9429, 0.0), (-0.9429, -0.9429, 0.0), (-1.571, -0.9429, 0.0), (-2.2, -0.9429, 0.0), (-2.2, -0.3143, 0.0), (-1.571, -0.3143, 0.0), (-0.9429, -0.3143, 0.0), (-0.3143, -0.3143, 0.0), (0.3143, -0.3143, 0.0), (0.9429, -0.3143, 0.0), (1.571, -0.3143, 0.0), (2.2, -0.3143, 0.0), (2.2, 0.3143, 0.0), (1.571, 0.3143, 0.0), (0.9429, 0.3143, 0.0), (0.3143, 0.3143, 0.0), (-0.3143, 0.3143, 0.0), (-0.9429, 0.3143, 0.0), (-1.571, 0.3143, 0.0), (-2.2, 0.3143, 0.0), (-2.2, 0.9429, 0.0), (-1.571, 0.9429, 0.0), (-0.9429, 0.9429, 0.0), (-0.3143, 0.9429, 0.0), (0.3143, 0.9429, 0.0), (0.9429, 0.9429, 0.0), (1.571, 0.9429, 0.0), (2.2, 0.9429, 0.0), (2.2, 1.571, 0.0), (1.571, 1.571, 0.0), (0.9429, 1.571, 0.0), (0.3143, 1.571, 0.0), (-0.3143, 1.571, 0.0), (-0.9429, 1.571, 0.0), (-1.571, 1.571, 0.0), (-2.2, 1.571, 0.0), (-2.2, 2.2, 0.0), (-1.571, 2.2, 0.0), (-0.9429, 2.2, 0.0), (-0.3143, 2.2, 0.0), (0.3143, 2.2, 0.0), (0.9429, 2.2, 0.0), (1.571, 2.2, 0.0), (2.2, 2.2, 0.0)], [], [(7, 6, 9, 8), (6, 5, 10, 9), (5, 4, 11, 10), (4, 3, 12, 11), (3, 2, 13, 12), (2, 1, 14, 13), (1, 0, 15, 14), (14, 15, 16, 17), (13, 14, 17, 18), (12, 13, 18, 19), (11, 12, 19, 20), (10, 11, 20, 21), (9, 10, 21, 22), (8, 9, 22, 23), (23, 22, 25, 24), (22, 21, 26, 25), (21, 20, 27, 26), (20, 19, 28, 27), (19, 18, 29, 28), (18, 17, 30, 29), (17, 16, 31, 30), (30, 31, 32, 33), (29, 30, 33, 34), (28, 29, 34, 35), (27, 28, 35, 36), (26, 27, 36, 37), (25, 26, 37, 38), (24, 25, 38, 39), (39, 38, 41, 40), (38, 37, 42, 41), (37, 36, 43, 42), (36, 35, 44, 43), (35, 34, 45, 44), (34, 33, 46, 45), (33, 32, 47, 46), (46, 47, 48, 49), (45, 46, 49, 50), (44, 45, 50, 51), (43, 44, 51, 52), (42, 43, 52, 53), (41, 42, 53, 54), (40, 41, 54, 55), (55, 54, 57, 56), (54, 53, 58, 57), (53, 52, 59, 58), (52, 51, 60, 59), (51, 50, 61, 60), (50, 49, 62, 61), (49, 48, 63, 62)])
_uv = me_grid_002.uv_layers.new(name='UVTex')
_uv.uv.foreach_set('vector', [-1.97, -2.03, -1.262, -2.03, -1.262, -1.322, -1.97, -1.322, -1.262, -2.03, -0.5536, -2.03, -0.5536, -1.322, -1.262, -1.322, -0.5536, -2.03, 0.1545, -2.03, 0.1545, -1.322, -0.5536, -1.322, 0.1545, -2.03, 0.8626, -2.03, 0.8626, -1.322, 0.1545, -1.322, 0.8626, -2.03, 1.571, -2.03, 1.571, -1.322, 0.8626, -1.322, 1.571, -2.03, 2.279, -2.03, 2.279, -1.322, 1.571, -1.322, 2.279, -2.03, 2.987, -2.03, 2.987, -1.322, 2.279, -1.322, 2.279, -1.322, 2.987, -1.322, 2.987, -0.6141, 2.279, -0.6141, 1.571, -1.322, 2.279, -1.322, 2.279, -0.6141, 1.571, -0.6141, 0.8626, -1.322, 1.571, -1.322, 1.571, -0.6141, 0.8626, -0.6141, 0.1545, -1.322, 0.8626, -1.322, 0.8626, -0.6141, 0.1545, -0.6141, -0.5536, -1.322, 0.1545, -1.322, 0.1545, -0.6141, -0.5536, -0.6141, -1.262, -1.322, -0.5536, -1.322, -0.5536, -0.6141, -1.262, -0.6141, -1.97, -1.322, -1.262, -1.322, -1.262, -0.6141, -1.97, -0.6141, -1.97, -0.6141, -1.262, -0.6141, -1.262, 0.09401, -1.97, 0.09401, -1.262, -0.6141, -0.5536, -0.6141, -0.5536, 0.09401, -1.262, 0.09401, -0.5536, -0.6141, 0.1545, -0.6141, 0.1545, 0.09401, -0.5536, 0.09401, 0.1545, -0.6141, 0.8626, -0.6141, 0.8626, 0.09401, 0.1545, 0.09401, 0.8626, -0.6141, 1.571, -0.6141, 1.571, 0.09401, 0.8626, 0.09401, 1.571, -0.6141, 2.279, -0.6141, 2.279, 0.09401, 1.571, 0.09401, 2.279, -0.6141, 2.987, -0.6141, 2.987, 0.09401, 2.279, 0.09401, 2.279, 0.09401, 2.987, 0.09401, 2.987, 0.8021, 2.279, 0.8021, 1.571, 0.09401, 2.279, 0.09401, 2.279, 0.8021, 1.571, 0.8021, 0.8626, 0.09401, 1.571, 0.09401, 1.571, 0.8021, 0.8626, 0.8021, 0.1545, 0.09401, 0.8626, 0.09401, 0.8626, 0.8021, 0.1545, 0.8021, -0.5536, 0.09401, 0.1545, 0.09401, 0.1545, 0.8021, -0.5536, 0.8021, -1.262, 0.09401, -0.5536, 0.09401, -0.5536, 0.8021, -1.262, 0.8021, -1.97, 0.09401, -1.262, 0.09401, -1.262, 0.8021, -1.97, 0.8021, -1.97, 0.8021, -1.262, 0.8021, -1.262, 1.51, -1.97, 1.51, -1.262, 0.8021, -0.5536, 0.8021, -0.5536, 1.51, -1.262, 1.51, -0.5536, 0.8021, 0.1545, 0.8021, 0.1545, 1.51, -0.5536, 1.51, 0.1545, 0.8021, 0.8626, 0.8021, 0.8626, 1.51, 0.1545, 1.51, 0.8626, 0.8021, 1.571, 0.8021, 1.571, 1.51, 0.8626, 1.51, 1.571, 0.8021, 2.279, 0.8021, 2.279, 1.51, 1.571, 1.51, 2.279, 0.8021, 2.987, 0.8021, 2.987, 1.51, 2.279, 1.51, 2.279, 1.51, 2.987, 1.51, 2.987, 2.218, 2.279, 2.218, 1.571, 1.51, 2.279, 1.51, 2.279, 2.218, 1.571, 2.218, 0.8626, 1.51, 1.571, 1.51, 1.571, 2.218, 0.8626, 2.218, 0.1545, 1.51, 0.8626, 1.51, 0.8626, 2.218, 0.1545, 2.218, -0.5536, 1.51, 0.1545, 1.51, 0.1545, 2.218, -0.5536, 2.218, -1.262, 1.51, -0.5536, 1.51, -0.5536, 2.218, -1.262, 2.218, -1.97, 1.51, -1.262, 1.51, -1.262, 2.218, -1.97, 2.218, -1.97, 2.218, -1.262, 2.218, -1.262, 2.926, -1.97, 2.926, -1.262, 2.218, -0.5536, 2.218, -0.5536, 2.926, -1.262, 2.926, -0.5536, 2.218, 0.1545, 2.218, 0.1545, 2.926, -0.5536, 2.926, 0.1545, 2.218, 0.8626, 2.218, 0.8626, 2.926, 0.1545, 2.926, 0.8626, 2.218, 1.571, 2.218, 1.571, 2.926, 0.8626, 2.926, 1.571, 2.218, 2.279, 2.218, 2.279, 2.926, 1.571, 2.926, 2.279, 2.218, 2.987, 2.218, 2.987, 2.926, 2.279, 2.926])
me_grid_002.materials.append(mat_water)
me_grid_002.use_remesh_preserve_volume = False
me_grid_002.use_remesh_preserve_attributes = False
me_grid_002.use_mirror_vertex_groups = False
me_grid_002.update()

# ---- objects
ob_cube_001 = bpy.data.objects.new('Cube.001', me_cube_001)
ob_circle_019 = bpy.data.objects.new('Circle.019', me_circle)
ob_circle_018 = bpy.data.objects.new('Circle.018', me_circle)
ob_circle_017 = bpy.data.objects.new('Circle.017', me_circle)
ob_circle_016 = bpy.data.objects.new('Circle.016', me_circle)
ob_circle_015 = bpy.data.objects.new('Circle.015', me_circle)
ob_circle_014 = bpy.data.objects.new('Circle.014', me_circle)
ob_circle_013 = bpy.data.objects.new('Circle.013', me_circle)
ob_circle_012 = bpy.data.objects.new('Circle.012', me_circle)
ob_circle_011 = bpy.data.objects.new('Circle.011', me_circle)
ob_circle_010 = bpy.data.objects.new('Circle.010', me_circle)
ob_circle_009 = bpy.data.objects.new('Circle.009', me_circle)
ob_circle_008 = bpy.data.objects.new('Circle.008', me_circle)
ob_circle_007 = bpy.data.objects.new('Circle.007', me_circle)
ob_circle_006 = bpy.data.objects.new('Circle.006', me_circle)
ob_circle_005 = bpy.data.objects.new('Circle.005', me_circle)
ob_circle_004 = bpy.data.objects.new('Circle.004', me_circle)
ob_circle_003 = bpy.data.objects.new('Circle.003', me_circle)
ob_circle_002 = bpy.data.objects.new('Circle.002', me_circle)
ob_circle_001 = bpy.data.objects.new('Circle.001', me_circle)
ob_circle = bpy.data.objects.new('Circle', me_circle)
ob_cube = bpy.data.objects.new('Cube', me_cube_002)
ob_cube_004 = bpy.data.objects.new('Cube.004', me_cube_002)
ob_plane_001 = bpy.data.objects.new('Plane.001', me_plane_001)
ob_plane = bpy.data.objects.new('Plane', me_plane)
ob_grid_002 = bpy.data.objects.new('Grid.002', me_grid_001)
ob_grid_001 = bpy.data.objects.new('Grid.001', me_grid_001)
ob_grid = bpy.data.objects.new('Grid', me_grid_002)

# ---- transforms, parenting, visibility, modifiers, constraints
ob_cube_001.location = (0.2195, -4.465, 1.578)
ob_cube_001.scale = (15.6, 15.6, 15.6)
ob_cube_001.lock_rotations_4d = False
ob_cube_001.empty_display_type = 'ARROWS'
ob_cube_001.lineart.crease_threshold = 0.0
_m = ob_cube_001.modifiers.new('Mirror', 'MIRROR')
_m.use_clip = True
_m = ob_cube_001.modifiers.new('Subsurf', 'SUBSURF')
_m.uv_smooth = 'PRESERVE_CORNERS'
_m.quality = 2
_m.show_only_control_edges = False
_m = ob_cube_001.modifiers.new('Auto Smooth', 'NODES')
_m.node_group = ng_auto_smooth
_gi = [s.identifier for s in ng_auto_smooth.interface.items_tree if s.item_type == 'SOCKET' and s.in_out == 'INPUT']
_m[_gi[1]] = 0.5236  # Angle
ob_circle_019.location = (-21.47, -7.41, -1.892)
ob_circle_019.scale = (15.6, 15.6, 15.6)
ob_circle_019.lock_rotations_4d = False
ob_circle_019.empty_display_type = 'ARROWS'
ob_circle_019.lineart.crease_threshold = 0.0
ob_circle_018.location = (-21.47, 7.445, -1.892)
ob_circle_018.scale = (15.6, 15.6, 15.6)
ob_circle_018.lock_rotations_4d = False
ob_circle_018.empty_display_type = 'ARROWS'
ob_circle_018.lineart.crease_threshold = 0.0
ob_circle_017.location = (-17.1, 7.445, -0.9925)
ob_circle_017.scale = (15.6, 15.6, 15.6)
ob_circle_017.lock_rotations_4d = False
ob_circle_017.empty_display_type = 'ARROWS'
ob_circle_017.lineart.crease_threshold = 0.0
ob_circle_016.location = (-17.1, -7.41, -0.9925)
ob_circle_016.scale = (15.6, 15.6, 15.6)
ob_circle_016.lock_rotations_4d = False
ob_circle_016.empty_display_type = 'ARROWS'
ob_circle_016.lineart.crease_threshold = 0.0
ob_circle_015.location = (-12.34, -7.41, 0.4214)
ob_circle_015.scale = (15.6, 15.6, 15.6)
ob_circle_015.lock_rotations_4d = False
ob_circle_015.empty_display_type = 'ARROWS'
ob_circle_015.lineart.crease_threshold = 0.0
ob_circle_014.location = (-12.34, 7.445, 0.4214)
ob_circle_014.scale = (15.6, 15.6, 15.6)
ob_circle_014.lock_rotations_4d = False
ob_circle_014.empty_display_type = 'ARROWS'
ob_circle_014.lineart.crease_threshold = 0.0
ob_circle_013.location = (17.99, 7.445, -1.25)
ob_circle_013.scale = (15.6, 15.6, 15.6)
ob_circle_013.lock_rotations_4d = False
ob_circle_013.empty_display_type = 'ARROWS'
ob_circle_013.lineart.crease_threshold = 0.0
ob_circle_012.location = (17.99, -7.41, -1.25)
ob_circle_012.scale = (15.6, 15.6, 15.6)
ob_circle_012.lock_rotations_4d = False
ob_circle_012.empty_display_type = 'ARROWS'
ob_circle_012.lineart.crease_threshold = 0.0
ob_circle_011.location = (13.11, -7.41, 0.1643)
ob_circle_011.scale = (15.6, 15.6, 15.6)
ob_circle_011.lock_rotations_4d = False
ob_circle_011.empty_display_type = 'ARROWS'
ob_circle_011.lineart.crease_threshold = 0.0
ob_circle_010.location = (13.11, 7.445, 0.1643)
ob_circle_010.scale = (15.6, 15.6, 15.6)
ob_circle_010.lock_rotations_4d = False
ob_circle_010.empty_display_type = 'ARROWS'
ob_circle_010.lineart.crease_threshold = 0.0
ob_circle_009.location = (4.755, 7.445, 1.578)
ob_circle_009.scale = (15.6, 15.6, 15.6)
ob_circle_009.lock_rotations_4d = False
ob_circle_009.empty_display_type = 'ARROWS'
ob_circle_009.lineart.crease_threshold = 0.0
ob_circle_008.location = (4.755, -7.41, 1.578)
ob_circle_008.scale = (15.6, 15.6, 15.6)
ob_circle_008.lock_rotations_4d = False
ob_circle_008.empty_display_type = 'ARROWS'
ob_circle_008.lineart.crease_threshold = 0.0
ob_circle_007.location = (-3.721, -7.41, 1.578)
ob_circle_007.scale = (15.6, 15.6, 15.6)
ob_circle_007.lock_rotations_4d = False
ob_circle_007.empty_display_type = 'ARROWS'
ob_circle_007.lineart.crease_threshold = 0.0
ob_circle_006.location = (-3.721, 7.445, 1.578)
ob_circle_006.scale = (15.6, 15.6, 15.6)
ob_circle_006.lock_rotations_4d = False
ob_circle_006.empty_display_type = 'ARROWS'
ob_circle_006.lineart.crease_threshold = 0.0
ob_circle_005.location = (0.9592, 7.445, 1.578)
ob_circle_005.scale = (15.6, 15.6, 15.6)
ob_circle_005.lock_rotations_4d = False
ob_circle_005.empty_display_type = 'ARROWS'
ob_circle_005.lineart.crease_threshold = 0.0
ob_circle_004.location = (0.9592, -7.41, 1.578)
ob_circle_004.scale = (15.6, 15.6, 15.6)
ob_circle_004.lock_rotations_4d = False
ob_circle_004.empty_display_type = 'ARROWS'
ob_circle_004.lineart.crease_threshold = 0.0
ob_circle_003.location = (8.759, 7.445, 1.578)
ob_circle_003.scale = (15.6, 15.6, 15.6)
ob_circle_003.lock_rotations_4d = False
ob_circle_003.empty_display_type = 'ARROWS'
ob_circle_003.lineart.crease_threshold = 0.0
ob_circle_002.location = (8.759, -7.41, 1.578)
ob_circle_002.scale = (15.6, 15.6, 15.6)
ob_circle_002.lock_rotations_4d = False
ob_circle_002.empty_display_type = 'ARROWS'
ob_circle_002.lineart.crease_threshold = 0.0
ob_circle_001.location = (-8.401, -7.41, 1.578)
ob_circle_001.scale = (15.6, 15.6, 15.6)
ob_circle_001.lock_rotations_4d = False
ob_circle_001.empty_display_type = 'ARROWS'
ob_circle_001.lineart.crease_threshold = 0.0
ob_circle.location = (-8.401, 7.445, 1.578)
ob_circle.scale = (15.6, 15.6, 15.6)
ob_circle.lock_rotations_4d = False
ob_circle.empty_display_type = 'ARROWS'
ob_circle.lineart.crease_threshold = 0.0
ob_cube.location = (0.2195, 10.36, 1.578)
ob_cube.scale = (15.6, 15.6, 15.6)
ob_cube.lock_rotations_4d = False
ob_cube.empty_display_type = 'ARROWS'
ob_cube.lineart.crease_threshold = 0.0
_m = ob_cube.modifiers.new('Mirror', 'MIRROR')
_m.use_clip = True
_m = ob_cube.modifiers.new('Subsurf', 'SUBSURF')
_m.uv_smooth = 'PRESERVE_CORNERS'
_m.quality = 2
_m.show_only_control_edges = False
_m = ob_cube.modifiers.new('Auto Smooth', 'NODES')
_m.node_group = ng_auto_smooth
_gi = [s.identifier for s in ng_auto_smooth.interface.items_tree if s.item_type == 'SOCKET' and s.in_out == 'INPUT']
_m[_gi[1]] = 0.5236  # Angle
ob_cube_004.location = (0.2195, -4.465, 1.578)
ob_cube_004.scale = (15.6, 15.6, 15.6)
ob_cube_004.lock_rotations_4d = False
ob_cube_004.empty_display_type = 'ARROWS'
ob_cube_004.lineart.crease_threshold = 0.0
_m = ob_cube_004.modifiers.new('Mirror', 'MIRROR')
_m.use_clip = True
_m = ob_cube_004.modifiers.new('Subsurf', 'SUBSURF')
_m.uv_smooth = 'PRESERVE_CORNERS'
_m.quality = 2
_m.show_only_control_edges = False
_m = ob_cube_004.modifiers.new('Auto Smooth', 'NODES')
_m.node_group = ng_auto_smooth
_gi = [s.identifier for s in ng_auto_smooth.interface.items_tree if s.item_type == 'SOCKET' and s.in_out == 'INPUT']
_m[_gi[1]] = 0.5236  # Angle
ob_plane_001.location = (0.2195, -0.01984, -6.846)
ob_plane_001.scale = (15.6, 15.6, 15.6)
ob_plane_001.lock_rotations_4d = False
ob_plane_001.empty_display_type = 'ARROWS'
ob_plane_001.lineart.crease_threshold = 0.0
ob_plane.location = (0.2195, -0.01984, -6.222)
ob_plane.scale = (15.6, 15.6, 15.6)
ob_plane.lock_rotations_4d = False
ob_plane.empty_display_type = 'ARROWS'
ob_plane.lineart.crease_threshold = 0.0
ob_grid_002.location = (40.24, -0.01984, -7.813)
ob_grid_002.rotation_euler = (0.0, -0.0, -3.142)
ob_grid_002.scale = (15.6, 15.6, 15.6)
ob_grid_002.lock_rotations_4d = False
ob_grid_002.empty_display_type = 'ARROWS'
ob_grid_002.lineart.crease_threshold = 0.0
_m = ob_grid_002.modifiers.new('Subsurf', 'SUBSURF')
_m.uv_smooth = 'PRESERVE_CORNERS'
_m.quality = 2
_m.subdivision_type = 'SIMPLE'
_m.show_only_control_edges = False
_m = ob_grid_002.modifiers.new('Displace', 'DISPLACE')
_m.strength = 0.3
ob_grid_001.location = (-40.88, -0.01984, -7.813)
ob_grid_001.scale = (15.6, 15.6, 15.6)
ob_grid_001.lock_rotations_4d = False
ob_grid_001.empty_display_type = 'ARROWS'
ob_grid_001.lineart.crease_threshold = 0.0
_m = ob_grid_001.modifiers.new('Subsurf', 'SUBSURF')
_m.uv_smooth = 'PRESERVE_CORNERS'
_m.quality = 2
_m.subdivision_type = 'SIMPLE'
_m.show_only_control_edges = False
_m = ob_grid_001.modifiers.new('Displace', 'DISPLACE')
_m.strength = 0.3
ob_grid.location = (0.2195, -0.01984, -12.46)
ob_grid.scale = (15.6, 15.6, 15.6)
ob_grid.lock_rotations_4d = False
ob_grid.empty_display_type = 'ARROWS'
ob_grid.lineart.crease_threshold = 0.0

# ---- collection membership
col_collection_1.objects.link(ob_cube_001)
col_collection_1.objects.link(ob_circle_019)
col_collection_1.objects.link(ob_circle_018)
col_collection_1.objects.link(ob_circle_017)
col_collection_1.objects.link(ob_circle_016)
col_collection_1.objects.link(ob_circle_015)
col_collection_1.objects.link(ob_circle_014)
col_collection_1.objects.link(ob_circle_013)
col_collection_1.objects.link(ob_circle_012)
col_collection_1.objects.link(ob_circle_011)
col_collection_1.objects.link(ob_circle_010)
col_collection_1.objects.link(ob_circle_009)
col_collection_1.objects.link(ob_circle_008)
col_collection_1.objects.link(ob_circle_007)
col_collection_1.objects.link(ob_circle_006)
col_collection_1.objects.link(ob_circle_005)
col_collection_1.objects.link(ob_circle_004)
col_collection_1.objects.link(ob_circle_003)
col_collection_1.objects.link(ob_circle_002)
col_collection_1.objects.link(ob_circle_001)
col_collection_1.objects.link(ob_circle)
col_collection_1.objects.link(ob_cube)
col_collection_1.objects.link(ob_cube_004)
col_collection_1.objects.link(ob_plane_001)
col_collection_1.objects.link(ob_plane)
col_collection_1.objects.link(ob_grid_002)
col_collection_1.objects.link(ob_grid_001)
col_collection_1.objects.link(ob_grid)

# ---- scene / render settings (as saved in the file)
scene.frame_start = 1; scene.frame_end = 250; scene.frame_set(1)
scene.render.engine = 'BLENDER_EEVEE_NEXT'
scene.render.image_settings.file_format = 'JPEG'
scene.render.image_settings.color_mode = 'RGB'
scene.render.image_settings.compression = 90
scene.render.resolution_x = 800
scene.render.resolution_y = 600
scene.render.pixel_aspect_x = 100.0
scene.render.pixel_aspect_y = 100.0
scene.render.fps = 25
scene.render.dither_intensity = 0.0
scene.render.use_compositing = False
scene.render.use_sequencer = False
scene.render.bake_margin = 2
scene.render.bake_bias = 0.0
scene.render.use_stamp_time = False
scene.render.use_stamp_date = False
scene.render.use_stamp_frame = False
scene.render.use_stamp_camera = False
scene.render.use_stamp_scene = False
scene.render.use_stamp_filename = False
scene.render.use_stamp_render_time = False
scene.render.stamp_font_size = 0
scene.cycles.use_denoising = False
scene.cycles.samples = 10
scene.cycles.sampling_pattern = 'TABULATED_SOBOL'
scene.cycles.light_sampling_threshold = 0.0
scene.cycles.use_adaptive_sampling = False
scene.cycles.use_light_tree = False
scene.cycles.blur_glossy = 0.0
scene.cycles.volume_bounces = 1
scene.cycles.pixel_filter_type = 'GAUSSIAN'
scene.cycles.sample_clamp_indirect = 0.0
scene.eevee.ray_tracing_options.trace_max_roughness = 0.0
scene.view_settings.view_transform = 'Raw'
bpy.context.view_layer.update()

# ---- added for rendering (the .blend has no active camera): camera
cam_auto = bpy.data.cameras.new('AutoCamera')
cam_auto.lens = 50.0
cam_auto.sensor_width = 36.0
cam_auto.clip_end = 2807.6
ob_auto_camera = bpy.data.objects.new('AutoCamera', cam_auto)
scene.collection.objects.link(ob_auto_camera)
ob_auto_camera.location = (160.197, -191.993, 120.898)
ob_auto_camera.rotation_euler = (1.09748, -7.21219e-08, 0.694738)
scene.camera = ob_auto_camera
bpy.context.view_layer.update()
